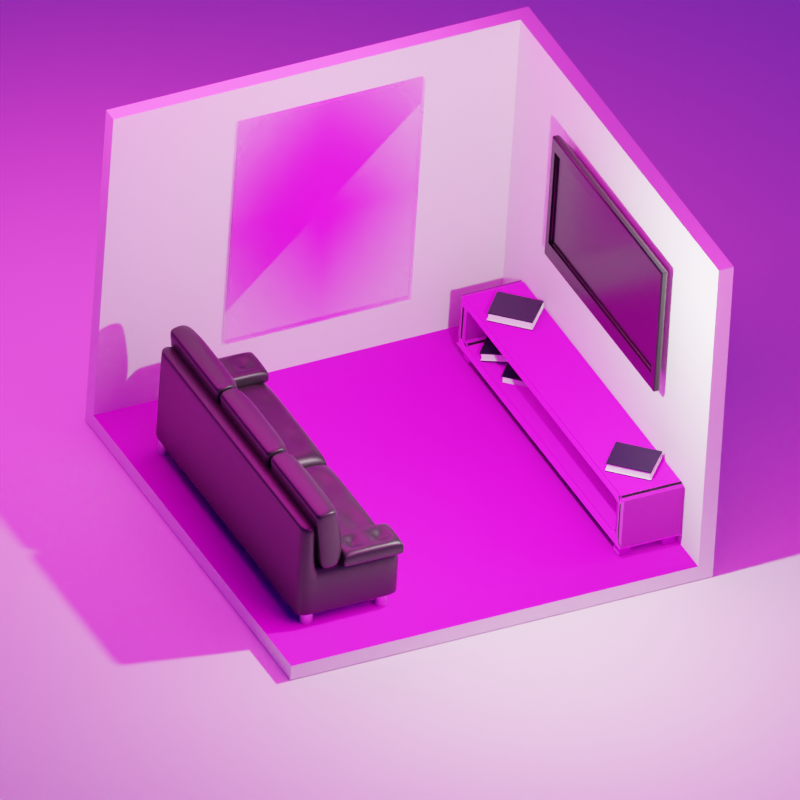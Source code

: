# Source: sofa_e_casa.blend  (saved by Blender 2.90.8; exported with 4.5.12 LTS)
import bpy
from mathutils import Matrix  # noqa: F401  (used for matrix-valued properties, if any)

bpy.ops.wm.read_factory_settings(use_empty=True)
scene = bpy.context.scene
scene.name = 'Scene'

# ---- collections
col_collection = bpy.data.collections.new('Collection'); scene.collection.children.link(col_collection)

# ---- images (referenced by path relative to the original .blend; pixels are not part of the script)
import os
ASSET_DIR = os.environ.get("B2B_ASSET_DIR", "")  # directory of the original .blend (textures are referenced by path, not embedded)
HERE = os.path.dirname(os.path.abspath(__file__))  # packed textures are extracted next to this script under _unpacked/

def load_image(name, relpath, width, height, colorspace="sRGB"):
    """Load a texture the original file referenced (path relative to the .blend, or extracted next to this script)."""
    p = next((c for c in (os.path.join(HERE, relpath), os.path.join(ASSET_DIR, relpath)) if relpath and os.path.exists(c)), "")
    if p:
        img = bpy.data.images.load(p, check_existing=True)
        img.name = name
    else:  # same state as the original file: an image datablock whose file is absent (Cycles renders it pink)
        img = bpy.data.images.new(name, width, height)
        img.source = "FILE"
        img.filepath = "//" + (relpath or name)
    img.colorspace_settings.name = colorspace
    return img
img_wood044_4k_color_jpg = load_image('Wood044_4K_Color.jpg', 'Wood044_4K_Color.jpg', 1024, 1024, 'sRGB')
img_wood044_4k_normal_jpg = load_image('Wood044_4K_Normal.jpg', 'Wood044_4K_Normal.jpg', 1024, 1024, 'Non-Color')
img_wood044_4k_roughness_jpg = load_image('Wood044_4K_Roughness.jpg', 'Wood044_4K_Roughness.jpg', 1024, 1024, 'Non-Color')
img_wood028_4k_color_jpg = load_image('Wood028_4K_Color.jpg', 'Wood028_4K_Color.jpg', 1024, 1024, 'sRGB')
img_wood028_4k_normal_jpg = load_image('Wood028_4K_Normal.jpg', 'Wood028_4K_Normal.jpg', 1024, 1024, 'Non-Color')
img_wood028_4k_roughness_jpg = load_image('Wood028_4K_Roughness.jpg', 'Wood028_4K_Roughness.jpg', 1024, 1024, 'sRGB')
img_pexels_steve_johnson_1572386_jpg = load_image('pexels-steve-johnson-1572386.jpg', 'pexels-steve-johnson-1572386.jpg', 1024, 1024, 'sRGB')

# ---- materials (node trees are filled in below, after node groups)
mat_wall_001 = bpy.data.materials.new('wall.001')
mat_floor = bpy.data.materials.new('floor')
mat_sofa = bpy.data.materials.new('sofa')
mat_metalic = bpy.data.materials.new('metalic')
mat_tv = bpy.data.materials.new('tv')
mat_ecra = bpy.data.materials.new('ecra')
mat_wood = bpy.data.materials.new('wood')
mat_pexels_steve_johnson_1572386 = bpy.data.materials.new('pexels-steve-johnson-1572386')
mat_pexels_steve_johnson_1572386.surface_render_method = 'BLENDED'
mat_pexels_steve_johnson_1572386.blend_method = 'BLEND'
mat_white = bpy.data.materials.new('white')
mat_book = bpy.data.materials.new('book')

# ---- material node trees
mat_wall_001.use_nodes = True; mat_wall_001.node_tree.nodes.clear()
_N = mat_wall_001.node_tree.nodes; _L = mat_wall_001.node_tree.links
n0 = _N.new('ShaderNodeBsdfPrincipled'); n0.name = 'Principled BSDF'; n0.location = (10, 300)
n0.distribution = 'GGX'
n0.subsurface_method = 'BURLEY'
n0.inputs[3].default_value = 1.45
n0.inputs[27].default_value = (0.0, 0.0, 0.0, 1.0)
n0.inputs[28].default_value = 1.0
n1 = _N.new('ShaderNodeOutputMaterial'); n1.name = 'Material Output'; n1.location = (300, 300)
_L.new(n0.outputs[0], n1.inputs[0])
n1.is_active_output = True
mat_floor.use_nodes = True; mat_floor.node_tree.nodes.clear()
_N = mat_floor.node_tree.nodes; _L = mat_floor.node_tree.links
n0 = _N.new('ShaderNodeOutputMaterial'); n0.name = 'Material Output'; n0.location = (700, 300)
n1 = _N.new('ShaderNodeNormalMap'); n1.name = 'Normal Map'; n1.location = (105, -316)
n2 = _N.new('ShaderNodeBsdfPrincipled'); n2.name = 'Principled BSDF'; n2.location = (410, 300)
n2.distribution = 'GGX'
n2.subsurface_method = 'BURLEY'
n2.inputs[3].default_value = 1.45
n2.inputs[27].default_value = (0.0, 0.0, 0.0, 1.0)
n2.inputs[28].default_value = 1.0
n3 = _N.new('ShaderNodeTexCoord'); n3.name = 'Texture Coordinate'; n3.location = (-1201, 377)
n4 = _N.new('ShaderNodeTexImage'); n4.name = 'Image Texture.003'; n4.location = (-348, 300)
n4.image = img_wood044_4k_color_jpg
n5 = _N.new('ShaderNodeTexImage'); n5.name = 'Image Texture'; n5.location = (-215, -331)
n5.image = img_wood044_4k_normal_jpg
n6 = _N.new('ShaderNodeInvert'); n6.name = 'Invert'; n6.location = (82, 146)
n6.inputs[0].default_value = 0.8167
n7 = _N.new('ShaderNodeTexImage'); n7.name = 'Image Texture.001'; n7.location = (-238, 87)
n7.image = img_wood044_4k_roughness_jpg
n8 = _N.new('ShaderNodeMapping'); n8.name = 'Mapping'; n8.location = (-919, 351)
n8.width = 120
_L.new(n2.outputs[0], n0.inputs[0])
_L.new(n1.outputs[0], n2.inputs[5])
_L.new(n6.outputs[0], n2.inputs[2])
_L.new(n3.outputs[2], n8.inputs[0])
_L.new(n4.outputs[0], n2.inputs[0])
_L.new(n8.outputs[0], n4.inputs[0])
_L.new(n5.outputs[0], n1.inputs[1])
_L.new(n8.outputs[0], n5.inputs[0])
_L.new(n7.outputs[0], n6.inputs[1])
_L.new(n8.outputs[0], n7.inputs[0])
n0.is_active_output = True
mat_sofa.use_nodes = True; mat_sofa.node_tree.nodes.clear()
_N = mat_sofa.node_tree.nodes; _L = mat_sofa.node_tree.links
n0 = _N.new('ShaderNodeBsdfPrincipled'); n0.name = 'Principled BSDF'; n0.location = (10, 300)
n0.distribution = 'GGX'
n0.subsurface_method = 'BURLEY'
n0.inputs[0].default_value = (0.01222, 0.01222, 0.01222, 1.0)
n0.inputs[2].default_value = 0.4
n0.inputs[3].default_value = 1.45
n0.inputs[27].default_value = (0.0, 0.0, 0.0, 1.0)
n0.inputs[28].default_value = 1.0
n1 = _N.new('ShaderNodeOutputMaterial'); n1.name = 'Material Output'; n1.location = (300, 300)
_L.new(n0.outputs[0], n1.inputs[0])
n1.is_active_output = True
mat_metalic.use_nodes = True; mat_metalic.node_tree.nodes.clear()
_N = mat_metalic.node_tree.nodes; _L = mat_metalic.node_tree.links
n0 = _N.new('ShaderNodeBsdfPrincipled'); n0.name = 'Principled BSDF'; n0.location = (10, 300)
n0.distribution = 'GGX'
n0.subsurface_method = 'BURLEY'
n0.inputs[1].default_value = 1.0
n0.inputs[3].default_value = 1.45
n0.inputs[27].default_value = (0.0, 0.0, 0.0, 1.0)
n0.inputs[28].default_value = 1.0
n1 = _N.new('ShaderNodeOutputMaterial'); n1.name = 'Material Output'; n1.location = (300, 300)
_L.new(n0.outputs[0], n1.inputs[0])
n1.is_active_output = True
mat_tv.use_nodes = True; mat_tv.node_tree.nodes.clear()
_N = mat_tv.node_tree.nodes; _L = mat_tv.node_tree.links
n0 = _N.new('ShaderNodeBsdfPrincipled'); n0.name = 'Principled BSDF'; n0.location = (10, 300)
n0.distribution = 'GGX'
n0.subsurface_method = 'BURLEY'
n0.inputs[0].default_value = (0.0, 0.0, 0.0, 1.0)
n0.inputs[2].default_value = 0.2
n0.inputs[3].default_value = 1.45
n0.inputs[27].default_value = (0.0, 0.0, 0.0, 1.0)
n0.inputs[28].default_value = 1.0
n1 = _N.new('ShaderNodeOutputMaterial'); n1.name = 'Material Output'; n1.location = (300, 300)
_L.new(n0.outputs[0], n1.inputs[0])
n1.is_active_output = True
mat_ecra.use_nodes = True; mat_ecra.node_tree.nodes.clear()
_N = mat_ecra.node_tree.nodes; _L = mat_ecra.node_tree.links
n0 = _N.new('ShaderNodeOutputMaterial'); n0.name = 'Material Output'; n0.location = (300, 300)
n1 = _N.new('ShaderNodeEmission'); n1.name = 'Emission'; n1.location = (93, 270)
n1.inputs[1].default_value = 2.5
n2 = _N.new('ShaderNodeTexImage'); n2.name = 'Image Texture'; n2.location = (-214, 96)
_L.new(n2.outputs[0], n1.inputs[0])
_L.new(n1.outputs[0], n0.inputs[0])
n0.is_active_output = True
mat_wood.use_nodes = True; mat_wood.node_tree.nodes.clear()
_N = mat_wood.node_tree.nodes; _L = mat_wood.node_tree.links
n0 = _N.new('ShaderNodeOutputMaterial'); n0.name = 'Material Output'; n0.location = (300, 300)
n1 = _N.new('ShaderNodeBsdfPrincipled'); n1.name = 'Principled BSDF'; n1.location = (10, 300)
n1.distribution = 'GGX'
n1.subsurface_method = 'BURLEY'
n1.inputs[3].default_value = 1.45
n1.inputs[27].default_value = (0.0, 0.0, 0.0, 1.0)
n1.inputs[28].default_value = 1.0
n2 = _N.new('ShaderNodeTexImage'); n2.name = 'Image Texture'; n2.location = (-815, 188)
n2.image = img_wood028_4k_color_jpg
n3 = _N.new('ShaderNodeTexImage'); n3.name = 'Image Texture.001'; n3.location = (-553, -199)
n3.image = img_wood028_4k_normal_jpg
n4 = _N.new('ShaderNodeNormalMap'); n4.name = 'Normal Map'; n4.location = (-236, -268)
n5 = _N.new('ShaderNodeTexImage'); n5.name = 'Image Texture.002'; n5.location = (-487, 1)
n5.image = img_wood028_4k_roughness_jpg
n6 = _N.new('ShaderNodeInvert'); n6.name = 'Invert'; n6.location = (-207, -28)
_L.new(n1.outputs[0], n0.inputs[0])
_L.new(n2.outputs[0], n1.inputs[0])
_L.new(n4.outputs[0], n1.inputs[5])
_L.new(n3.outputs[0], n4.inputs[1])
_L.new(n6.outputs[0], n1.inputs[2])
_L.new(n5.outputs[0], n6.inputs[1])
n0.is_active_output = True
mat_pexels_steve_johnson_1572386.use_nodes = True; mat_pexels_steve_johnson_1572386.node_tree.nodes.clear()
_N = mat_pexels_steve_johnson_1572386.node_tree.nodes; _L = mat_pexels_steve_johnson_1572386.node_tree.links
n0 = _N.new('ShaderNodeBsdfPrincipled'); n0.name = 'Principled BSDF'; n0.location = (80, 332)
n0.distribution = 'GGX'
n0.subsurface_method = 'BURLEY'
n0.inputs[3].default_value = 1.45
n0.inputs[27].default_value = (0.0, 0.0, 0.0, 1.0)
n0.inputs[28].default_value = 1.0
n1 = _N.new('ShaderNodeOutputMaterial'); n1.name = 'Material Output'; n1.location = (380, 332)
n2 = _N.new('ShaderNodeTexImage'); n2.name = 'Image Texture'; n2.location = (-419, 302)
n2.image = img_pexels_steve_johnson_1572386_jpg
n2.extension = 'CLIP'
_L.new(n2.outputs[0], n0.inputs[0])
_L.new(n2.outputs[1], n0.inputs[4])
_L.new(n0.outputs[0], n1.inputs[0])
n1.is_active_output = True
mat_white.use_nodes = True; mat_white.node_tree.nodes.clear()
_N = mat_white.node_tree.nodes; _L = mat_white.node_tree.links
n0 = _N.new('ShaderNodeBsdfPrincipled'); n0.name = 'Principled BSDF'; n0.location = (10, 300)
n0.distribution = 'GGX'
n0.subsurface_method = 'BURLEY'
n0.inputs[0].default_value = (0.001288, 0.001059, 0.01532, 1.0)
n0.inputs[3].default_value = 1.45
n0.inputs[27].default_value = (0.0, 0.0, 0.0, 1.0)
n0.inputs[28].default_value = 1.0
n1 = _N.new('ShaderNodeOutputMaterial'); n1.name = 'Material Output'; n1.location = (300, 300)
_L.new(n0.outputs[0], n1.inputs[0])
n1.is_active_output = True
mat_book.use_nodes = True; mat_book.node_tree.nodes.clear()
_N = mat_book.node_tree.nodes; _L = mat_book.node_tree.links
n0 = _N.new('ShaderNodeBsdfPrincipled'); n0.name = 'Principled BSDF'; n0.location = (10, 300)
n0.distribution = 'GGX'
n0.subsurface_method = 'BURLEY'
n0.inputs[3].default_value = 1.45
n0.inputs[27].default_value = (0.0, 0.0, 0.0, 1.0)
n0.inputs[28].default_value = 1.0
n1 = _N.new('ShaderNodeOutputMaterial'); n1.name = 'Material Output'; n1.location = (300, 300)
_L.new(n0.outputs[0], n1.inputs[0])
n1.is_active_output = True

# ---- world
world_world = bpy.data.worlds.new('World'); scene.world = world_world
world_world.use_nodes = True; world_world.node_tree.nodes.clear()
_N = world_world.node_tree.nodes; _L = world_world.node_tree.links
n0 = _N.new('ShaderNodeOutputWorld'); n0.name = 'World Output'; n0.location = (300, 300)
n1 = _N.new('ShaderNodeBackground'); n1.name = 'Background'; n1.location = (10, 300)
n1.inputs[0].default_value = (0.0, 0.008479, 0.2049, 1.0)
_L.new(n1.outputs[0], n0.inputs[0])
n0.is_active_output = True
world_world.color = (0.05088, 0.05088, 0.05088)
world_world.use_sun_shadow = False
world_world.sun_shadow_jitter_overblur = 0.0

# ---- cameras
cam_camera_002 = bpy.data.cameras.new('Camera.002')
cam_camera_002.lens = 122.0
cam_camera_002.ortho_scale = 14.12
cam_camera_001 = bpy.data.cameras.new('Camera.001')
cam_camera_001.type = 'ORTHO'
cam_camera_001.ortho_scale = 14.12

# ---- lights
light_light = bpy.data.lights.new('Light', 'POINT')
light_light.transmission_factor = 0.0
light_light.energy = 1000.0
light_light.shadow_soft_size = 0.1
light_light.shadow_maximum_resolution = 0.006
light_light.use_absolute_resolution = True
light_area = bpy.data.lights.new('Area', 'AREA')
light_area.color = (1.0, 0.03123, 0.6089)
light_area.transmission_factor = 0.0
light_area.energy = 1178.0
light_area.shadow_soft_size = 9.585
light_area.shadow_maximum_resolution = 0.006
light_area.use_absolute_resolution = True
light_area.size = 9.585
light_area.size_y = 1.0

# ---- meshes
me_plane_001 = bpy.data.meshes.new('Plane.001')
me_plane_001.from_pydata([(-4.0, -4.0, 0.0), (4.0, -4.0, 0.0), (-4.0, 4.0, 0.0), (4.0, 4.0, 0.0), (-4.0, -4.0, 6.5), (-4.0, 4.0, 6.5), (4.0, 4.0, 6.5), (-4.3, 4.3, -0.3), (-4.3, -4.0, -0.3), (4.0, -4.0, -0.3), (4.0, 4.3, -0.3), (-4.3, 4.3, 6.5), (-4.3, -4.0, 6.5), (4.0, 4.3, 6.5)], [], [(0, 2, 3, 1), (2, 5, 6, 3), (0, 4, 5, 2), (8, 9, 10, 7), (7, 10, 13, 11), (8, 7, 11, 12), (3, 6, 13, 10), (6, 5, 11, 13), (0, 1, 9, 8), (4, 0, 8, 12), (5, 4, 12, 11), (1, 3, 10, 9)])
me_plane_001.polygons.foreach_set('material_index', [1, 0, 0, 0, 0, 0, 0, 0, 0, 0, 0, 0])
_uv = me_plane_001.uv_layers.new(name='UVMap')
_uv.uv.foreach_set('vector', [0.7509, -0.4548, 0.2509, -0.4566, 0.2491, 1.543, 0.7491, 1.545, 0.0, 1.0, 0.0, 1.0, 1.0, 1.0, 1.0, 1.0, 0.0, 0.0, 0.0, 0.0, 0.0, 1.0, 0.0, 1.0, 0.0, 0.0, 1.0, 0.0, 1.0, 1.0, 0.0, 1.0, 0.0, 1.0, 1.0, 1.0, 1.0, 1.0, 0.0, 1.0, 0.0, 0.0, 0.0, 1.0, 0.0, 1.0, 0.0, 0.0, 1.0, 1.0, 1.0, 1.0, 1.0, 1.0, 1.0, 1.0, 1.0, 1.0, 0.0, 1.0, 0.0, 1.0, 1.0, 1.0, 0.0, 0.0, 1.0, 0.0, 1.0, 0.0, 0.0, 0.0, 0.0, 0.0, 0.0, 0.0, 0.0, 0.0, 0.0, 0.0, 0.0, 1.0, 0.0, 0.0, 0.0, 0.0, 0.0, 1.0, 1.0, 0.0, 1.0, 1.0, 1.0, 1.0, 1.0, 0.0])
me_plane_001.materials.append(mat_wall_001)
me_plane_001.materials.append(mat_floor)
me_plane_001.use_remesh_fix_poles = True
me_plane_001.use_remesh_preserve_attributes = False
me_plane_001.use_mirror_vertex_groups = False
me_plane_001.update()
me_plane_002 = bpy.data.meshes.new('Plane.002')
me_plane_002.from_pydata([(-2.958, -1.0, 0.2255), (2.958, -1.0, 0.2255), (-2.958, 1.0, 0.2255), (2.958, 1.0, 0.2255), (-2.958, 1.0, 0.693), (-2.958, -1.0, 0.693), (2.958, -1.0, 0.693), (2.958, 1.0, 0.693), (-2.625, -1.0, 0.2255), (2.625, -1.0, 0.2255), (2.625, 1.0, 0.2255), (-2.625, 1.0, 0.2255), (-2.625, -1.0, 0.693), (2.625, -1.0, 0.693), (2.625, 1.0, 0.693), (-2.625, 1.0, 0.693), (-2.958, 0.6892, 0.2255), (2.958, 0.6892, 0.2255), (-2.958, 0.6892, 0.693), (2.958, 0.6892, 0.693), (-2.625, 0.6892, 0.693), (2.625, 0.6892, 0.693), (-2.625, 0.6892, 0.2255), (2.625, 0.6892, 0.2255), (-2.958, 0.6892, 1.234), (-2.958, -1.0, 1.234), (2.625, -1.0, 1.234), (2.958, -1.0, 1.234), (2.958, 0.6892, 1.234), (2.958, 1.0, 1.234), (-2.625, 1.0, 1.234), (-2.958, 1.0, 1.234), (-2.625, -1.0, 1.234), (2.625, 1.0, 1.234), (-2.625, 0.6892, 1.234), (2.625, 0.6892, 1.234), (2.958, 0.6892, 2.14), (2.958, 1.0, 2.14), (-2.625, 1.0, 2.14), (-2.958, 1.0, 2.14), (2.625, 1.0, 2.14), (-2.625, 0.6892, 2.14), (2.625, 0.6892, 2.14), (-2.958, 0.6892, 2.14), (-2.382, -1.0, 0.2255), (-2.382, 1.0, 0.2255), (-2.382, -1.0, 0.693), (-2.382, 1.0, 0.693), (-2.382, 0.6892, 0.2255), (-2.382, 0.6892, 0.693), (-2.382, 1.0, 1.234), (-2.382, 0.6892, 1.234), (-2.382, 1.0, 2.14), (-2.382, 0.6892, 2.14), (2.625, -1.0, 0.2255), (2.625, -1.0, 0.693), (2.625, 0.6892, 0.2255), (2.625, 1.0, 0.2255), (2.625, 1.0, 0.693), (2.625, 0.6892, 0.693), (2.625, 1.0, 1.234), (2.625, 0.6892, 1.234), (2.625, 1.0, 2.14), (2.625, 0.6892, 2.14), (-2.958, 0.6892, 0.2255), (-2.958, 0.6892, 0.693), (-2.625, 0.6892, 0.2255), (2.625, 0.6892, 0.2255), (2.958, 0.6892, 0.2255), (2.958, 0.6892, 0.693), (-2.625, 0.6892, 0.693), (2.625, 0.6892, 0.693), (-2.958, 0.6892, 1.234), (2.958, 0.6892, 1.234), (-2.625, 0.6892, 1.234), (2.625, 0.6892, 1.234), (-2.382, 0.6892, 0.693), (-2.382, 0.6892, 0.2255), (2.625, 0.6892, 0.693), (2.625, 0.6892, 0.2255), (2.958, 1.0, 0.2712), (2.958, -1.0, 0.2712), (-2.958, -1.0, 0.2712), (-2.958, 1.0, 0.2712), (-2.625, -1.0, 0.2712), (2.625, -1.0, 0.2712), (2.625, 1.0, 0.2712), (-2.625, 1.0, 0.2712), (-2.958, 0.6892, 0.2712), (2.958, 0.6892, 0.2712), (-2.382, 1.0, 0.2712), (-2.382, -1.0, 0.2712), (2.625, 1.0, 0.2712), (2.625, -1.0, 0.2712), (2.958, 0.6892, 0.2712), (-2.958, 0.6892, 0.2712), (-2.958, -0.686, 0.2255), (-2.958, -0.686, 0.693), (-2.625, -0.686, 0.2255), (2.625, -0.686, 0.2255), (-2.958, -0.686, 1.234), (-2.382, -0.686, 0.2255), (2.625, -0.686, 0.2255), (2.958, -0.686, 0.2255), (2.958, -0.686, 0.693), (-2.625, -0.686, 0.693), (2.625, -0.686, 0.693), (2.958, -0.686, 1.234), (-2.625, -0.686, 1.234), (2.625, -0.686, 1.234), (-2.382, -0.686, 0.693), (2.625, -0.686, 0.693), (2.958, -0.686, 0.2712), (-2.958, -0.686, 0.2712), (2.958, 0.2251, 0.2255), (2.958, 0.2251, 0.693), (-2.625, 0.2251, 0.693), (2.625, 0.2251, 0.693), (2.958, 0.2251, 1.234), (-2.625, 0.2251, 1.234), (2.625, 0.2251, 1.234), (-2.382, 0.2251, 0.693), (2.625, 0.2251, 0.693), (-2.958, 0.2251, 0.2712), (-2.958, 0.2251, 0.2255), (-2.958, 0.2251, 0.693), (-2.625, 0.2251, 0.2255), (2.625, 0.2251, 0.2255), (-2.958, 0.2251, 1.234), (-2.382, 0.2251, 0.2255), (2.625, 0.2251, 0.2255), (2.958, 0.2251, 0.2712), (-2.111, 1.0, 0.2255), (-2.111, 1.0, 0.693), (-2.111, 0.6892, 0.693), (-2.111, 1.0, 1.234), (-2.111, 0.6892, 1.234), (-2.111, 1.0, 2.14), (-2.111, 0.6892, 2.14), (-2.111, -1.0, 0.2255), (-2.111, -1.0, 0.693), (-2.111, 0.6892, 0.2255), (-2.111, 0.6892, 0.2255), (-2.111, 0.6892, 0.693), (-2.111, -1.0, 0.2712), (-2.111, 1.0, 0.2712), (-2.111, -0.686, 0.693), (-2.111, -0.686, 0.2255), (-2.111, 0.2251, 0.693), (-2.111, 0.2251, 0.2255), (2.097, -1.0, 0.2255), (2.097, -1.0, 0.693), (2.097, 0.6892, 0.2255), (2.097, 0.6892, 0.2255), (2.097, 1.0, 0.2712), (2.097, -0.686, 0.2255), (2.097, 0.2251, 0.2255), (2.097, 1.0, 0.2255), (2.097, 1.0, 0.693), (2.097, 0.6892, 0.693), (2.097, 1.0, 1.234), (2.097, 0.6892, 1.234), (2.097, 1.0, 2.14), (2.097, 0.6892, 2.14), (2.097, 0.6892, 0.693), (2.097, -1.0, 0.2712), (2.097, -0.686, 0.693), (2.097, 0.2251, 0.693), (2.625, 1.0, 2.063), (-2.625, 1.0, 2.063), (2.958, 0.6892, 2.063), (2.625, 0.6892, 2.063), (-2.625, 0.6892, 2.063), (2.958, 1.0, 2.063), (-2.958, 0.6892, 2.063), (-2.958, 1.0, 2.063), (-2.382, 1.0, 2.063), (-2.382, 0.6892, 2.063), (2.625, 1.0, 2.063), (2.625, 0.6892, 2.063), (-2.111, 0.6892, 2.063), (-2.111, 1.0, 2.063), (2.097, 1.0, 2.063), (2.097, 0.6892, 2.063)], [], [(23, 10, 3, 17), (7, 14, 33, 29), (89, 80, 7, 19), (113, 82, 5, 97), (87, 83, 4, 15), (85, 81, 6, 13), (82, 84, 12, 5), (93, 85, 13, 55), (80, 86, 14, 7), (90, 87, 15, 47), (97, 5, 25, 100), (59, 21, 35, 61), (16, 2, 11, 22), (56, 57, 10, 23), (79, 56, 23, 67), (64, 16, 22, 66), (78, 71, 21, 59), (69, 19, 28, 73), (83, 88, 18, 4), (94, 89, 19, 69), (15, 4, 31, 30), (67, 23, 17, 68), (179, 171, 42, 63), (171, 170, 36, 42), (176, 169, 38, 52), (72, 74, 34, 24), (75, 73, 28, 35), (70, 20, 34, 74), (13, 6, 27, 26), (47, 15, 30, 50), (106, 13, 26, 109), (5, 12, 32, 25), (19, 7, 29, 28), (4, 18, 24, 31), (42, 36, 37, 40), (43, 41, 38, 39), (63, 42, 40, 62), (170, 173, 37, 36), (175, 174, 43, 39), (173, 168, 40, 37), (174, 172, 41, 43), (169, 175, 39, 38), (41, 53, 52, 38), (133, 47, 50, 135), (181, 176, 52, 137), (172, 177, 53, 41), (70, 76, 49, 20), (66, 22, 48, 77), (22, 11, 45, 48), (20, 49, 51, 34), (145, 90, 47, 133), (84, 91, 46, 12), (86, 92, 58, 14), (168, 178, 62, 40), (14, 58, 60, 33), (163, 63, 62, 162), (183, 179, 63, 163), (164, 78, 59, 159), (153, 152, 56, 79), (152, 157, 57, 56), (159, 59, 61, 161), (165, 93, 55, 151), (156, 153, 79, 130), (167, 122, 78, 164), (126, 66, 77, 129), (116, 121, 76, 70), (21, 71, 75, 35), (116, 70, 74, 119), (120, 118, 73, 75), (128, 119, 74, 72), (127, 67, 68, 114), (131, 94, 69, 115), (115, 69, 73, 118), (122, 117, 71, 78), (124, 64, 66, 126), (130, 79, 67, 127), (18, 65, 72, 24), (88, 95, 65, 18), (16, 64, 95, 88), (114, 68, 94, 131), (150, 54, 93, 165), (10, 57, 92, 86), (8, 44, 91, 84), (132, 45, 90, 145), (68, 17, 89, 94), (2, 16, 88, 83), (45, 11, 87, 90), (3, 10, 86, 80), (54, 9, 85, 93), (0, 8, 84, 82), (9, 1, 81, 85), (11, 2, 83, 87), (96, 0, 82, 113), (17, 3, 80, 89), (124, 96, 113, 123), (1, 103, 112, 81), (54, 102, 99, 9), (0, 96, 98, 8), (55, 13, 106, 111), (6, 104, 107, 27), (81, 112, 104, 6), (9, 99, 103, 1), (25, 32, 108, 100), (26, 27, 107, 109), (12, 105, 108, 32), (12, 46, 110, 105), (8, 98, 101, 44), (151, 55, 111, 166), (150, 155, 102, 54), (117, 106, 109, 120), (125, 97, 100, 128), (123, 113, 97, 125), (95, 123, 125, 65), (65, 125, 128, 72), (71, 117, 120, 75), (64, 124, 123, 95), (103, 114, 131, 112), (102, 130, 127, 99), (96, 124, 126, 98), (111, 106, 117, 122), (104, 115, 118, 107), (112, 131, 115, 104), (99, 127, 114, 103), (100, 108, 119, 128), (109, 107, 118, 120), (105, 116, 119, 108), (105, 110, 121, 116), (98, 126, 129, 101), (166, 111, 122, 167), (155, 156, 130, 102), (101, 129, 149, 147), (110, 146, 148, 121), (44, 101, 147, 139), (46, 140, 146, 110), (157, 132, 145, 154), (44, 139, 144, 91), (121, 148, 143, 76), (129, 77, 142, 149), (91, 144, 140, 46), (49, 134, 136, 51), (48, 45, 132, 141), (77, 48, 141, 142), (76, 143, 134, 49), (177, 180, 138, 53), (53, 138, 137, 52), (154, 145, 133, 158), (182, 181, 137, 162), (158, 133, 135, 160), (58, 158, 160, 60), (178, 182, 162, 62), (92, 154, 158, 58), (57, 157, 154, 92), (147, 149, 156, 155), (146, 166, 167, 148), (139, 147, 155, 150), (140, 151, 166, 146), (139, 150, 165, 144), (148, 167, 164, 143), (149, 142, 153, 156), (144, 165, 151, 140), (134, 159, 161, 136), (141, 132, 157, 152), (142, 141, 152, 153), (143, 164, 159, 134), (180, 183, 163, 138), (138, 163, 162, 137), (136, 161, 183, 180), (60, 160, 182, 178), (160, 135, 181, 182), (51, 136, 180, 177), (161, 61, 179, 183), (33, 60, 178, 168), (34, 51, 177, 172), (135, 50, 176, 181), (30, 31, 175, 169), (24, 34, 172, 174), (29, 33, 168, 173), (31, 24, 174, 175), (28, 29, 173, 170), (50, 30, 169, 176), (35, 28, 170, 171), (61, 35, 171, 179)])
me_plane_002.polygons.foreach_set('use_smooth', [True] * 182)
_uv = me_plane_002.uv_layers.new(name='UVMap')
_uv.uv.foreach_set('vector', [0.6667, 0.8446, 0.6667, 1.0, 1.0, 1.0, 1.0, 0.8446, 1.0, 1.0, 0.6667, 1.0, 0.6667, 1.0, 1.0, 1.0, 1.0, 0.8446, 1.0, 1.0, 1.0, 1.0, 1.0, 0.8446, 0.0, 0.157, 0.0, 0.0, 0.0, 0.0, 0.0, 0.157, 0.3333, 1.0, 0.0, 1.0, 0.0, 1.0, 0.3333, 1.0, 0.6667, 0.0, 1.0, 0.0, 1.0, 0.0, 0.6667, 0.0, 0.0, 0.0, 0.3333, 0.0, 0.3333, 0.0, 0.0, 0.0, 0.6667, 0.0, 0.6667, 0.0, 0.6667, 0.0, 0.6667, 0.0, 1.0, 1.0, 0.6667, 1.0, 0.6667, 1.0, 1.0, 1.0, 0.3488, 1.0, 0.3333, 1.0, 0.3333, 1.0, 0.3488, 1.0, 0.0, 0.157, 0.0, 0.0, 0.0, 0.0, 0.0, 0.157, 0.6667, 0.8446, 0.6667, 0.8446, 0.6667, 0.8446, 0.6667, 0.8446, 0.0, 0.8446, 0.0, 1.0, 0.3333, 1.0, 0.3333, 0.8446, 0.6667, 0.8446, 0.6667, 1.0, 0.6667, 1.0, 0.6667, 0.8446, 0.6667, 0.8446, 0.6667, 0.8446, 0.6667, 0.8446, 0.6667, 0.8446, 0.0, 0.8446, 0.0, 0.8446, 0.3333, 0.8446, 0.3333, 0.8446, 0.6667, 0.8446, 0.6667, 0.8446, 0.6667, 0.8446, 0.6667, 0.8446, 1.0, 0.8446, 1.0, 0.8446, 1.0, 0.8446, 1.0, 0.8446, 0.0, 1.0, 0.0, 0.8446, 0.0, 0.8446, 0.0, 1.0, 1.0, 0.8446, 1.0, 0.8446, 1.0, 0.8446, 1.0, 0.8446, 0.3333, 1.0, 0.0, 1.0, 0.0, 1.0, 0.3333, 1.0, 0.6667, 0.8446, 0.6667, 0.8446, 1.0, 0.8446, 1.0, 0.8446, 0.6667, 0.8446, 0.6667, 0.8446, 0.6667, 0.8446, 0.6667, 0.8446, 0.6667, 0.8446, 1.0, 0.8446, 1.0, 0.8446, 0.6667, 0.8446, 0.3488, 1.0, 0.3333, 1.0, 0.3333, 1.0, 0.3488, 1.0, 0.0, 0.8446, 0.3333, 0.8446, 0.3333, 0.8446, 0.0, 0.8446, 0.6667, 0.8446, 1.0, 0.8446, 1.0, 0.8446, 0.6667, 0.8446, 0.3333, 0.8446, 0.3333, 0.8446, 0.3333, 0.8446, 0.3333, 0.8446, 0.6667, 0.0, 1.0, 0.0, 1.0, 0.0, 0.6667, 0.0, 0.3488, 1.0, 0.3333, 1.0, 0.3333, 1.0, 0.3488, 1.0, 0.6667, 0.157, 0.6667, 0.0, 0.6667, 0.0, 0.6667, 0.157, 0.0, 0.0, 0.3333, 0.0, 0.3333, 0.0, 0.0, 0.0, 1.0, 0.8446, 1.0, 1.0, 1.0, 1.0, 1.0, 0.8446, 0.0, 1.0, 0.0, 0.8446, 0.0, 0.8446, 0.0, 1.0, 0.6667, 0.8446, 1.0, 0.8446, 1.0, 1.0, 0.6667, 1.0, 0.0, 0.8446, 0.3333, 0.8446, 0.3333, 1.0, 0.0, 1.0, 0.6667, 0.8446, 0.6667, 0.8446, 0.6667, 1.0, 0.6667, 1.0, 1.0, 0.8446, 1.0, 1.0, 1.0, 1.0, 1.0, 0.8446, 0.0, 1.0, 0.0, 0.8446, 0.0, 0.8446, 0.0, 1.0, 1.0, 1.0, 0.6667, 1.0, 0.6667, 1.0, 1.0, 1.0, 0.0, 0.8446, 0.3333, 0.8446, 0.3333, 0.8446, 0.0, 0.8446, 0.3333, 1.0, 0.0, 1.0, 0.0, 1.0, 0.3333, 1.0, 0.3333, 0.8446, 0.3488, 0.8446, 0.3488, 1.0, 0.3333, 1.0, 0.366, 1.0, 0.3488, 1.0, 0.3488, 1.0, 0.366, 1.0, 0.366, 1.0, 0.3488, 1.0, 0.3488, 1.0, 0.366, 1.0, 0.3333, 0.8446, 0.3488, 0.8446, 0.3488, 0.8446, 0.3333, 0.8446, 0.3333, 0.8446, 0.3488, 0.8446, 0.3488, 0.8446, 0.3333, 0.8446, 0.3333, 0.8446, 0.3333, 0.8446, 0.3488, 0.8446, 0.3488, 0.8446, 0.3333, 0.8446, 0.3333, 1.0, 0.3488, 1.0, 0.3488, 0.8446, 0.3333, 0.8446, 0.3488, 0.8446, 0.3488, 0.8446, 0.3333, 0.8446, 0.366, 1.0, 0.3488, 1.0, 0.3488, 1.0, 0.366, 1.0, 0.3333, 0.0, 0.3488, 0.0, 0.3488, 0.0, 0.3333, 0.0, 0.6667, 1.0, 0.6667, 1.0, 0.6667, 1.0, 0.6667, 1.0, 0.6667, 1.0, 0.6667, 1.0, 0.6667, 1.0, 0.6667, 1.0, 0.6667, 1.0, 0.6667, 1.0, 0.6667, 1.0, 0.6667, 1.0, 0.6331, 0.8446, 0.6667, 0.8446, 0.6667, 1.0, 0.6331, 1.0, 0.6331, 0.8446, 0.6667, 0.8446, 0.6667, 0.8446, 0.6331, 0.8446, 0.6331, 0.8446, 0.6667, 0.8446, 0.6667, 0.8446, 0.6331, 0.8446, 0.6331, 0.8446, 0.6331, 0.8446, 0.6667, 0.8446, 0.6667, 0.8446, 0.6331, 0.8446, 0.6331, 1.0, 0.6667, 1.0, 0.6667, 0.8446, 0.6331, 0.8446, 0.6667, 0.8446, 0.6667, 0.8446, 0.6331, 0.8446, 0.6331, 0.0, 0.6667, 0.0, 0.6667, 0.0, 0.6331, 0.0, 0.6331, 0.6125, 0.6331, 0.8446, 0.6667, 0.8446, 0.6667, 0.6125, 0.6331, 0.6125, 0.6667, 0.6125, 0.6667, 0.8446, 0.6331, 0.8446, 0.3333, 0.6125, 0.3333, 0.8446, 0.3488, 0.8446, 0.3488, 0.6125, 0.3333, 0.6125, 0.3488, 0.6125, 0.3488, 0.8446, 0.3333, 0.8446, 0.6667, 0.8446, 0.6667, 0.8446, 0.6667, 0.8446, 0.6667, 0.8446, 0.3333, 0.6125, 0.3333, 0.8446, 0.3333, 0.8446, 0.3333, 0.6125, 0.6667, 0.6125, 1.0, 0.6125, 1.0, 0.8446, 0.6667, 0.8446, 0.0, 0.6125, 0.3333, 0.6125, 0.3333, 0.8446, 0.0, 0.8446, 0.6667, 0.6125, 0.6667, 0.8446, 1.0, 0.8446, 1.0, 0.6125, 1.0, 0.6125, 1.0, 0.8446, 1.0, 0.8446, 1.0, 0.6125, 1.0, 0.6125, 1.0, 0.8446, 1.0, 0.8446, 1.0, 0.6125, 0.6667, 0.6125, 0.6667, 0.6125, 0.6667, 0.8446, 0.6667, 0.8446, 0.0, 0.6125, 0.0, 0.8446, 0.3333, 0.8446, 0.3333, 0.6125, 0.6667, 0.6125, 0.6667, 0.8446, 0.6667, 0.8446, 0.6667, 0.6125, 0.0, 0.8446, 0.0, 0.8446, 0.0, 0.8446, 0.0, 0.8446, 0.0, 0.8446, 0.0, 0.8446, 0.0, 0.8446, 0.0, 0.8446, 0.0, 0.8446, 0.0, 0.8446, 0.0, 0.8446, 0.0, 0.8446, 1.0, 0.6125, 1.0, 0.8446, 1.0, 0.8446, 1.0, 0.6125, 0.6331, 0.0, 0.6667, 0.0, 0.6667, 0.0, 0.6331, 0.0, 0.6667, 1.0, 0.6667, 1.0, 0.6667, 1.0, 0.6667, 1.0, 0.3333, 0.0, 0.3488, 0.0, 0.3488, 0.0, 0.3333, 0.0, 0.366, 1.0, 0.3488, 1.0, 0.3488, 1.0, 0.366, 1.0, 1.0, 0.8446, 1.0, 0.8446, 1.0, 0.8446, 1.0, 0.8446, 0.0, 1.0, 0.0, 0.8446, 0.0, 0.8446, 0.0, 1.0, 0.3488, 1.0, 0.3333, 1.0, 0.3333, 1.0, 0.3488, 1.0, 1.0, 1.0, 0.6667, 1.0, 0.6667, 1.0, 1.0, 1.0, 0.6667, 0.0, 0.6667, 0.0, 0.6667, 0.0, 0.6667, 0.0, 0.0, 0.0, 0.3333, 0.0, 0.3333, 0.0, 0.0, 0.0, 0.6667, 0.0, 1.0, 0.0, 1.0, 0.0, 0.6667, 0.0, 0.3333, 1.0, 0.0, 1.0, 0.0, 1.0, 0.3333, 1.0, 0.0, 0.157, 0.0, 0.0, 0.0, 0.0, 0.0, 0.157, 1.0, 0.8446, 1.0, 1.0, 1.0, 1.0, 1.0, 0.8446, 0.0, 0.6125, 0.0, 0.157, 0.0, 0.157, 0.0, 0.6125, 1.0, 0.0, 1.0, 0.157, 1.0, 0.157, 1.0, 0.0, 0.6667, 0.0, 0.6667, 0.157, 0.6667, 0.157, 0.6667, 0.0, 0.0, 0.0, 0.0, 0.157, 0.3333, 0.157, 0.3333, 0.0, 0.6667, 0.0, 0.6667, 0.0, 0.6667, 0.157, 0.6667, 0.157, 1.0, 0.0, 1.0, 0.157, 1.0, 0.157, 1.0, 0.0, 1.0, 0.0, 1.0, 0.157, 1.0, 0.157, 1.0, 0.0, 0.6667, 0.0, 0.6667, 0.157, 1.0, 0.157, 1.0, 0.0, 0.0, 0.0, 0.3333, 0.0, 0.3333, 0.157, 0.0, 0.157, 0.6667, 0.0, 1.0, 0.0, 1.0, 0.157, 0.6667, 0.157, 0.3333, 0.0, 0.3333, 0.157, 0.3333, 0.157, 0.3333, 0.0, 0.3333, 0.0, 0.3488, 0.0, 0.3488, 0.157, 0.3333, 0.157, 0.3333, 0.0, 0.3333, 0.157, 0.3488, 0.157, 0.3488, 0.0, 0.6331, 0.0, 0.6667, 0.0, 0.6667, 0.157, 0.6331, 0.157, 0.6331, 0.0, 0.6331, 0.157, 0.6667, 0.157, 0.6667, 0.0, 0.6667, 0.6125, 0.6667, 0.157, 0.6667, 0.157, 0.6667, 0.6125, 0.0, 0.6125, 0.0, 0.157, 0.0, 0.157, 0.0, 0.6125, 0.0, 0.6125, 0.0, 0.157, 0.0, 0.157, 0.0, 0.6125, 0.0, 0.8446, 0.0, 0.6125, 0.0, 0.6125, 0.0, 0.8446, 0.0, 0.8446, 0.0, 0.6125, 0.0, 0.6125, 0.0, 0.8446, 0.6667, 0.8446, 0.6667, 0.6125, 0.6667, 0.6125, 0.6667, 0.8446, 0.0, 0.8446, 0.0, 0.6125, 0.0, 0.6125, 0.0, 0.8446, 1.0, 0.157, 1.0, 0.6125, 1.0, 0.6125, 1.0, 0.157, 0.6667, 0.157, 0.6667, 0.6125, 0.6667, 0.6125, 0.6667, 0.157, 0.0, 0.157, 0.0, 0.6125, 0.3333, 0.6125, 0.3333, 0.157, 0.6667, 0.157, 0.6667, 0.157, 0.6667, 0.6125, 0.6667, 0.6125, 1.0, 0.157, 1.0, 0.6125, 1.0, 0.6125, 1.0, 0.157, 1.0, 0.157, 1.0, 0.6125, 1.0, 0.6125, 1.0, 0.157, 0.6667, 0.157, 0.6667, 0.6125, 1.0, 0.6125, 1.0, 0.157, 0.0, 0.157, 0.3333, 0.157, 0.3333, 0.6125, 0.0, 0.6125, 0.6667, 0.157, 1.0, 0.157, 1.0, 0.6125, 0.6667, 0.6125, 0.3333, 0.157, 0.3333, 0.6125, 0.3333, 0.6125, 0.3333, 0.157, 0.3333, 0.157, 0.3488, 0.157, 0.3488, 0.6125, 0.3333, 0.6125, 0.3333, 0.157, 0.3333, 0.6125, 0.3488, 0.6125, 0.3488, 0.157, 0.6331, 0.157, 0.6667, 0.157, 0.6667, 0.6125, 0.6331, 0.6125, 0.6331, 0.157, 0.6331, 0.6125, 0.6667, 0.6125, 0.6667, 0.157, 0.3488, 0.157, 0.3488, 0.6125, 0.366, 0.6125, 0.366, 0.157, 0.3488, 0.157, 0.366, 0.157, 0.366, 0.6125, 0.3488, 0.6125, 0.3488, 0.0, 0.3488, 0.157, 0.366, 0.157, 0.366, 0.0, 0.3488, 0.0, 0.366, 0.0, 0.366, 0.157, 0.3488, 0.157, 0.6331, 1.0, 0.366, 1.0, 0.366, 1.0, 0.6331, 1.0, 0.3488, 0.0, 0.366, 0.0, 0.366, 0.0, 0.3488, 0.0, 0.3488, 0.6125, 0.366, 0.6125, 0.366, 0.8446, 0.3488, 0.8446, 0.3488, 0.6125, 0.3488, 0.8446, 0.366, 0.8446, 0.366, 0.6125, 0.3488, 0.0, 0.366, 0.0, 0.366, 0.0, 0.3488, 0.0, 0.3488, 0.8446, 0.366, 0.8446, 0.366, 0.8446, 0.3488, 0.8446, 0.3488, 0.8446, 0.3488, 1.0, 0.366, 1.0, 0.366, 0.8446, 0.3488, 0.8446, 0.3488, 0.8446, 0.366, 0.8446, 0.366, 0.8446, 0.3488, 0.8446, 0.366, 0.8446, 0.366, 0.8446, 0.3488, 0.8446, 0.3488, 0.8446, 0.366, 0.8446, 0.366, 0.8446, 0.3488, 0.8446, 0.3488, 0.8446, 0.366, 0.8446, 0.366, 1.0, 0.3488, 1.0, 0.6331, 1.0, 0.366, 1.0, 0.366, 1.0, 0.6331, 1.0, 0.6331, 1.0, 0.366, 1.0, 0.366, 1.0, 0.6331, 1.0, 0.6331, 1.0, 0.366, 1.0, 0.366, 1.0, 0.6331, 1.0, 0.6667, 1.0, 0.6331, 1.0, 0.6331, 1.0, 0.6667, 1.0, 0.6667, 1.0, 0.6331, 1.0, 0.6331, 1.0, 0.6667, 1.0, 0.6667, 1.0, 0.6331, 1.0, 0.6331, 1.0, 0.6667, 1.0, 0.6667, 1.0, 0.6331, 1.0, 0.6331, 1.0, 0.6667, 1.0, 0.366, 0.157, 0.366, 0.6125, 0.6331, 0.6125, 0.6331, 0.157, 0.366, 0.157, 0.6331, 0.157, 0.6331, 0.6125, 0.366, 0.6125, 0.366, 0.0, 0.366, 0.157, 0.6331, 0.157, 0.6331, 0.0, 0.366, 0.0, 0.6331, 0.0, 0.6331, 0.157, 0.366, 0.157, 0.366, 0.0, 0.6331, 0.0, 0.6331, 0.0, 0.366, 0.0, 0.366, 0.6125, 0.6331, 0.6125, 0.6331, 0.8446, 0.366, 0.8446, 0.366, 0.6125, 0.366, 0.8446, 0.6331, 0.8446, 0.6331, 0.6125, 0.366, 0.0, 0.6331, 0.0, 0.6331, 0.0, 0.366, 0.0, 0.366, 0.8446, 0.6331, 0.8446, 0.6331, 0.8446, 0.366, 0.8446, 0.366, 0.8446, 0.366, 1.0, 0.6331, 1.0, 0.6331, 0.8446, 0.366, 0.8446, 0.366, 0.8446, 0.6331, 0.8446, 0.6331, 0.8446, 0.366, 0.8446, 0.6331, 0.8446, 0.6331, 0.8446, 0.366, 0.8446, 0.366, 0.8446, 0.6331, 0.8446, 0.6331, 0.8446, 0.366, 0.8446, 0.366, 0.8446, 0.6331, 0.8446, 0.6331, 1.0, 0.366, 1.0, 0.366, 0.8446, 0.6331, 0.8446, 0.6331, 0.8446, 0.366, 0.8446, 0.6667, 1.0, 0.6331, 1.0, 0.6331, 1.0, 0.6667, 1.0, 0.6331, 1.0, 0.366, 1.0, 0.366, 1.0, 0.6331, 1.0, 0.3488, 0.8446, 0.366, 0.8446, 0.366, 0.8446, 0.3488, 0.8446, 0.6331, 0.8446, 0.6667, 0.8446, 0.6667, 0.8446, 0.6331, 0.8446, 0.6667, 1.0, 0.6667, 1.0, 0.6667, 1.0, 0.6667, 1.0, 0.3333, 0.8446, 0.3488, 0.8446, 0.3488, 0.8446, 0.3333, 0.8446, 0.366, 1.0, 0.3488, 1.0, 0.3488, 1.0, 0.366, 1.0, 0.3333, 1.0, 0.0, 1.0, 0.0, 1.0, 0.3333, 1.0, 0.0, 0.8446, 0.3333, 0.8446, 0.3333, 0.8446, 0.0, 0.8446, 1.0, 1.0, 0.6667, 1.0, 0.6667, 1.0, 1.0, 1.0, 0.0, 1.0, 0.0, 0.8446, 0.0, 0.8446, 0.0, 1.0, 1.0, 0.8446, 1.0, 1.0, 1.0, 1.0, 1.0, 0.8446, 0.3488, 1.0, 0.3333, 1.0, 0.3333, 1.0, 0.3488, 1.0, 0.6667, 0.8446, 1.0, 0.8446, 1.0, 0.8446, 0.6667, 0.8446, 0.6667, 0.8446, 0.6667, 0.8446, 0.6667, 0.8446, 0.6667, 0.8446])
me_plane_002.materials.append(mat_sofa)
me_plane_002.materials.append(None)
me_plane_002.use_remesh_fix_poles = True
me_plane_002.use_remesh_preserve_attributes = False
me_plane_002.use_mirror_vertex_groups = False
me_plane_002.update()
me_plane_003 = bpy.data.meshes.new('Plane.003')
me_plane_003.from_pydata([(-1.259, -0.7182, 0.0), (1.259, -0.7182, 0.0), (-1.259, 0.7182, 0.0), (1.259, 0.7182, 0.0), (-1.259, 0.7182, 0.3922), (-1.259, -0.7182, 0.3922), (1.259, -0.7182, 0.3922), (1.259, 0.7182, 0.3922), (-1.114, -0.7182, 0.0), (5.96e-08, -0.7182, 0.0), (1.114, -0.7182, 0.0), (1.114, 0.7182, 0.0), (-5.96e-08, 0.7182, 0.0), (-1.114, 0.7182, 0.0), (-1.114, -0.7182, 0.3922), (5.96e-08, -0.7182, 0.3922), (1.114, -0.7182, 0.3922), (1.114, 0.7182, 0.3922), (-5.96e-08, 0.7182, 0.3922), (-1.114, 0.7182, 0.3922), (-1.259, 0.5966, 0.0), (-1.259, -2.98e-08, 0.0), (-1.259, -0.5966, 0.0), (1.259, -0.5966, 0.0), (1.259, 2.98e-08, 0.0), (1.259, 0.5966, 0.0), (-1.259, 0.5966, 0.3922), (-1.259, -2.98e-08, 0.3922), (-1.259, -0.5966, 0.3922), (1.259, -0.5966, 0.3922), (1.259, 2.98e-08, 0.3922), (1.259, 0.5966, 0.3922), (-1.114, -0.5966, 0.5863), (-1.114, 2.98e-08, 0.5863), (-1.114, 0.5966, 0.5863), (2.98e-08, -0.5966, 0.5863), (0.0, 2.98e-08, 0.5863), (-2.98e-08, 0.5966, 0.5863), (1.114, -0.5966, 0.5863), (1.114, 2.98e-08, 0.5863), (1.114, 0.5966, 0.5863), (-1.114, 0.5966, 0.0), (-1.114, -2.98e-08, 0.0), (-1.114, -0.5966, 0.0), (-2.98e-08, 0.5966, 0.0), (0.0, -2.98e-08, 0.0), (2.98e-08, -0.5966, 0.0), (1.114, 0.5966, 0.0), (1.114, -2.98e-08, 0.0), (1.114, -0.5966, 0.0), (0.48, -0.4031, 0.5043), (0.6146, -0.4031, 0.5043), (0.6146, -0.2772, 0.5043), (0.48, -0.2772, 0.5043), (0.48, 0.1935, 0.5043), (0.6146, 0.1935, 0.5043), (0.6146, 0.3194, 0.5043), (0.48, 0.3194, 0.5043), (-0.6343, -0.4031, 0.5043), (-0.4997, -0.4031, 0.5043), (-0.4997, -0.2772, 0.5043), (-0.6343, -0.2772, 0.5043), (-0.6343, 0.1935, 0.5043), (-0.4997, 0.1935, 0.5043), (-0.4997, 0.3194, 0.5043), (-0.6343, 0.3194, 0.5043)], [], [(47, 11, 3, 25), (40, 31, 7, 17), (13, 2, 4, 19), (10, 1, 6, 16), (25, 3, 7, 31), (22, 0, 5, 28), (0, 8, 14, 5), (8, 9, 15, 14), (9, 10, 16, 15), (3, 11, 17, 7), (11, 12, 18, 17), (12, 13, 19, 18), (26, 34, 19, 4), (34, 37, 18, 19), (37, 40, 17, 18), (20, 2, 13, 41), (41, 13, 12, 44), (44, 12, 11, 47), (9, 46, 49, 10), (46, 45, 48, 49), (45, 44, 47, 48), (8, 43, 46, 9), (43, 42, 45, 46), (42, 41, 44, 45), (0, 22, 43, 8), (22, 21, 42, 43), (21, 20, 41, 42), (15, 16, 38, 35), (39, 40, 56, 55), (35, 36, 60, 59), (14, 15, 35, 32), (36, 37, 64, 63), (5, 14, 32, 28), (28, 32, 33, 27), (27, 33, 34, 26), (2, 20, 26, 4), (20, 21, 27, 26), (21, 22, 28, 27), (1, 23, 29, 6), (23, 24, 30, 29), (24, 25, 31, 30), (16, 6, 29, 38), (38, 29, 30, 39), (39, 30, 31, 40), (10, 49, 23, 1), (49, 48, 24, 23), (48, 47, 25, 24), (38, 39, 52, 51), (39, 36, 53, 52), (37, 36, 54, 57), (35, 38, 51, 50), (40, 37, 57, 56), (33, 32, 58, 61), (36, 39, 55, 54), (36, 33, 61, 60), (34, 33, 62, 65), (32, 35, 59, 58), (37, 34, 65, 64), (33, 36, 63, 62), (50, 51, 52, 53), (54, 55, 56, 57), (58, 59, 60, 61), (62, 63, 64, 65), (36, 35, 50, 53)])
me_plane_003.polygons.foreach_set('use_smooth', [True] * 64)
_uv = me_plane_003.uv_layers.new(name='UVMap')
_uv.uv.foreach_set('vector', [0.75, 0.75, 0.75, 1.0, 1.0, 1.0, 1.0, 0.75, 0.75, 0.75, 1.0, 0.75, 1.0, 1.0, 0.75, 1.0, 0.25, 1.0, 0.0, 1.0, 0.0, 1.0, 0.25, 1.0, 0.75, 0.0, 1.0, 0.0, 1.0, 0.0, 0.75, 0.0, 1.0, 0.75, 1.0, 1.0, 1.0, 1.0, 1.0, 0.75, 0.0, 0.25, 0.0, 0.0, 0.0, 0.0, 0.0, 0.25, 0.0, 0.0, 0.25, 0.0, 0.25, 0.0, 0.0, 0.0, 0.25, 0.0, 0.5, 0.0, 0.5, 0.0, 0.25, 0.0, 0.5, 0.0, 0.75, 0.0, 0.75, 0.0, 0.5, 0.0, 1.0, 1.0, 0.75, 1.0, 0.75, 1.0, 1.0, 1.0, 0.75, 1.0, 0.5, 1.0, 0.5, 1.0, 0.75, 1.0, 0.5, 1.0, 0.25, 1.0, 0.25, 1.0, 0.5, 1.0, 0.0, 0.75, 0.25, 0.75, 0.25, 1.0, 0.0, 1.0, 0.25, 0.75, 0.5, 0.75, 0.5, 1.0, 0.25, 1.0, 0.5, 0.75, 0.75, 0.75, 0.75, 1.0, 0.5, 1.0, 0.0, 0.75, 0.0, 1.0, 0.25, 1.0, 0.25, 0.75, 0.25, 0.75, 0.25, 1.0, 0.5, 1.0, 0.5, 0.75, 0.5, 0.75, 0.5, 1.0, 0.75, 1.0, 0.75, 0.75, 0.5, 0.0, 0.5, 0.25, 0.75, 0.25, 0.75, 0.0, 0.5, 0.25, 0.5, 0.5, 0.75, 0.5, 0.75, 0.25, 0.5, 0.5, 0.5, 0.75, 0.75, 0.75, 0.75, 0.5, 0.25, 0.0, 0.25, 0.25, 0.5, 0.25, 0.5, 0.0, 0.25, 0.25, 0.25, 0.5, 0.5, 0.5, 0.5, 0.25, 0.25, 0.5, 0.25, 0.75, 0.5, 0.75, 0.5, 0.5, 0.0, 0.0, 0.0, 0.25, 0.25, 0.25, 0.25, 0.0, 0.0, 0.25, 0.0, 0.5, 0.25, 0.5, 0.25, 0.25, 0.0, 0.5, 0.0, 0.75, 0.25, 0.75, 0.25, 0.5, 0.5, 0.0, 0.75, 0.0, 0.75, 0.25, 0.5, 0.25, 0.75, 0.5, 0.75, 0.75, 0.6514, 0.6514, 0.6514, 0.5986, 0.5, 0.25, 0.5, 0.5, 0.4014, 0.4014, 0.4014, 0.3486, 0.25, 0.0, 0.5, 0.0, 0.5, 0.25, 0.25, 0.25, 0.5, 0.5, 0.5, 0.75, 0.4014, 0.6514, 0.4014, 0.5986, 0.0, 0.0, 0.25, 0.0, 0.25, 0.25, 0.0, 0.25, 0.0, 0.25, 0.25, 0.25, 0.25, 0.5, 0.0, 0.5, 0.0, 0.5, 0.25, 0.5, 0.25, 0.75, 0.0, 0.75, 0.0, 1.0, 0.0, 0.75, 0.0, 0.75, 0.0, 1.0, 0.0, 0.75, 0.0, 0.5, 0.0, 0.5, 0.0, 0.75, 0.0, 0.5, 0.0, 0.25, 0.0, 0.25, 0.0, 0.5, 1.0, 0.0, 1.0, 0.25, 1.0, 0.25, 1.0, 0.0, 1.0, 0.25, 1.0, 0.5, 1.0, 0.5, 1.0, 0.25, 1.0, 0.5, 1.0, 0.75, 1.0, 0.75, 1.0, 0.5, 0.75, 0.0, 1.0, 0.0, 1.0, 0.25, 0.75, 0.25, 0.75, 0.25, 1.0, 0.25, 1.0, 0.5, 0.75, 0.5, 0.75, 0.5, 1.0, 0.5, 1.0, 0.75, 0.75, 0.75, 0.75, 0.0, 0.75, 0.25, 1.0, 0.25, 1.0, 0.0, 0.75, 0.25, 0.75, 0.5, 1.0, 0.5, 1.0, 0.25, 0.75, 0.5, 0.75, 0.75, 1.0, 0.75, 1.0, 0.5, 0.75, 0.25, 0.75, 0.5, 0.6514, 0.4014, 0.6514, 0.3486, 0.75, 0.5, 0.5, 0.5, 0.5986, 0.4014, 0.6514, 0.4014, 0.5, 0.75, 0.5, 0.5, 0.5986, 0.5986, 0.5986, 0.6514, 0.5, 0.25, 0.75, 0.25, 0.6514, 0.3486, 0.5986, 0.3486, 0.75, 0.75, 0.5, 0.75, 0.5986, 0.6514, 0.6514, 0.6514, 0.25, 0.5, 0.25, 0.25, 0.3486, 0.3486, 0.3486, 0.4014, 0.5, 0.5, 0.75, 0.5, 0.6514, 0.5986, 0.5986, 0.5986, 0.5, 0.5, 0.25, 0.5, 0.3486, 0.4014, 0.4014, 0.4014, 0.25, 0.75, 0.25, 0.5, 0.3486, 0.5986, 0.3486, 0.6514, 0.25, 0.25, 0.5, 0.25, 0.4014, 0.3486, 0.3486, 0.3486, 0.5, 0.75, 0.25, 0.75, 0.3486, 0.6514, 0.4014, 0.6514, 0.25, 0.5, 0.5, 0.5, 0.4014, 0.5986, 0.3486, 0.5986, 0.5986, 0.3486, 0.6514, 0.3486, 0.6514, 0.4014, 0.5986, 0.4014, 0.5986, 0.5986, 0.6514, 0.5986, 0.6514, 0.6514, 0.5986, 0.6514, 0.3486, 0.3486, 0.4014, 0.3486, 0.4014, 0.4014, 0.3486, 0.4014, 0.3486, 0.5986, 0.4014, 0.5986, 0.4014, 0.6514, 0.3486, 0.6514, 0.5, 0.5, 0.5, 0.25, 0.5986, 0.3486, 0.5986, 0.4014])
me_plane_003.materials.append(mat_sofa)
me_plane_003.use_remesh_fix_poles = True
me_plane_003.use_remesh_preserve_attributes = False
me_plane_003.use_mirror_vertex_groups = False
me_plane_003.update()
me_plane_004 = bpy.data.meshes.new('Plane.004')
me_plane_004.from_pydata([(-1.322, -0.8279, 0.0), (1.322, -0.8279, 0.0), (-1.322, 0.8279, 0.0), (1.322, 0.8279, 0.0), (-1.322, 0.8279, 0.4592), (-1.322, -0.8279, 0.4592), (1.322, -0.8279, 0.4592), (1.322, 0.8279, 0.4592), (-1.322, 0.6533, 0.0), (-1.322, -0.6533, 0.0), (1.322, -0.6533, 0.0), (1.322, 0.6533, 0.0), (-1.322, 0.6533, 0.4592), (-1.322, -0.6533, 0.4592), (1.322, -0.6533, 0.4592), (1.322, 0.6533, 0.4592), (-1.194, -0.8279, 0.0), (0.0, -0.8279, 0.0), (1.194, -0.8279, 0.0), (1.194, 0.8279, 0.0), (0.0, 0.8279, 0.0), (-1.194, 0.8279, 0.0), (-1.194, -0.8279, 0.4592), (0.0, -0.8279, 0.4592), (1.194, -0.8279, 0.4592), (1.194, 0.8279, 0.4592), (0.0, 0.8279, 0.4592), (-1.194, 0.8279, 0.4592), (1.194, -0.6533, 0.7192), (0.0, -0.6533, 0.7192), (-1.194, -0.6533, 0.7192), (1.194, 0.6533, 0.7192), (0.0, 0.6533, 0.7192), (-1.194, 0.6533, 0.7192), (-1.194, -0.6533, 0.0), (0.0, -0.6533, 0.0), (1.194, -0.6533, 0.0), (-1.194, 0.6533, 0.0), (0.0, 0.6533, 0.0), (1.194, 0.6533, 0.0), (-0.6801, -0.09092, 0.4249), (-0.5139, -0.09092, 0.4249), (-0.5139, 0.09092, 0.4249), (-0.6801, 0.09092, 0.4249), (0.5139, -0.09092, 0.4249), (0.6801, -0.09092, 0.4249), (0.6801, 0.09092, 0.4249), (0.5139, 0.09092, 0.4249)], [], [(39, 19, 3, 11), (31, 15, 7, 25), (21, 2, 4, 27), (18, 1, 6, 24), (11, 3, 7, 15), (9, 0, 5, 13), (2, 8, 12, 4), (8, 9, 13, 12), (1, 10, 14, 6), (10, 11, 15, 14), (24, 6, 14, 28), (28, 14, 15, 31), (18, 36, 10, 1), (36, 39, 11, 10), (9, 8, 37, 34), (34, 37, 38, 35), (35, 38, 39, 36), (0, 9, 34, 16), (16, 34, 35, 17), (17, 35, 36, 18), (13, 30, 33, 12), (28, 31, 46, 45), (5, 22, 30, 13), (22, 23, 29, 30), (23, 24, 28, 29), (0, 16, 22, 5), (16, 17, 23, 22), (17, 18, 24, 23), (3, 19, 25, 7), (19, 20, 26, 25), (20, 21, 27, 26), (12, 33, 27, 4), (33, 32, 26, 27), (32, 31, 25, 26), (8, 2, 21, 37), (37, 21, 20, 38), (38, 20, 19, 39), (29, 32, 42, 41), (32, 33, 43, 42), (32, 29, 44, 47), (30, 29, 41, 40), (31, 32, 47, 46), (29, 28, 45, 44), (40, 41, 42, 43), (44, 45, 46, 47), (33, 30, 40, 43)])
me_plane_004.polygons.foreach_set('use_smooth', [True] * 46)
_uv = me_plane_004.uv_layers.new(name='UVMap')
_uv.uv.foreach_set('vector', [0.75, 0.8946, 0.75, 1.0, 1.0, 1.0, 1.0, 0.8946, 0.75, 0.8946, 1.0, 0.8946, 1.0, 1.0, 0.75, 1.0, 0.25, 1.0, 0.0, 1.0, 0.0, 1.0, 0.25, 1.0, 0.75, 0.0, 1.0, 0.0, 1.0, 0.0, 0.75, 0.0, 1.0, 0.8946, 1.0, 1.0, 1.0, 1.0, 1.0, 0.8946, 0.0, 0.1054, 0.0, 0.0, 0.0, 0.0, 0.0, 0.1054, 0.0, 1.0, 0.0, 0.8946, 0.0, 0.8946, 0.0, 1.0, 0.0, 0.8946, 0.0, 0.1054, 0.0, 0.1054, 0.0, 0.8946, 1.0, 0.0, 1.0, 0.1054, 1.0, 0.1054, 1.0, 0.0, 1.0, 0.1054, 1.0, 0.8946, 1.0, 0.8946, 1.0, 0.1054, 0.75, 0.0, 1.0, 0.0, 1.0, 0.1054, 0.75, 0.1054, 0.75, 0.1054, 1.0, 0.1054, 1.0, 0.8946, 0.75, 0.8946, 0.75, 0.0, 0.75, 0.1054, 1.0, 0.1054, 1.0, 0.0, 0.75, 0.1054, 0.75, 0.8946, 1.0, 0.8946, 1.0, 0.1054, 0.0, 0.1054, 0.0, 0.8946, 0.25, 0.8946, 0.25, 0.1054, 0.25, 0.1054, 0.25, 0.8946, 0.5, 0.8946, 0.5, 0.1054, 0.5, 0.1054, 0.5, 0.8946, 0.75, 0.8946, 0.75, 0.1054, 0.0, 0.0, 0.0, 0.1054, 0.25, 0.1054, 0.25, 0.0, 0.25, 0.0, 0.25, 0.1054, 0.5, 0.1054, 0.5, 0.0, 0.5, 0.0, 0.5, 0.1054, 0.75, 0.1054, 0.75, 0.0, 0.0, 0.1054, 0.25, 0.1054, 0.25, 0.8946, 0.0, 0.8946, 0.75, 0.1054, 0.75, 0.8946, 0.6424, 0.5549, 0.6424, 0.4451, 0.0, 0.0, 0.25, 0.0, 0.25, 0.1054, 0.0, 0.1054, 0.25, 0.0, 0.5, 0.0, 0.5, 0.1054, 0.25, 0.1054, 0.5, 0.0, 0.75, 0.0, 0.75, 0.1054, 0.5, 0.1054, 0.0, 0.0, 0.25, 0.0, 0.25, 0.0, 0.0, 0.0, 0.25, 0.0, 0.5, 0.0, 0.5, 0.0, 0.25, 0.0, 0.5, 0.0, 0.75, 0.0, 0.75, 0.0, 0.5, 0.0, 1.0, 1.0, 0.75, 1.0, 0.75, 1.0, 1.0, 1.0, 0.75, 1.0, 0.5, 1.0, 0.5, 1.0, 0.75, 1.0, 0.5, 1.0, 0.25, 1.0, 0.25, 1.0, 0.5, 1.0, 0.0, 0.8946, 0.25, 0.8946, 0.25, 1.0, 0.0, 1.0, 0.25, 0.8946, 0.5, 0.8946, 0.5, 1.0, 0.25, 1.0, 0.5, 0.8946, 0.75, 0.8946, 0.75, 1.0, 0.5, 1.0, 0.0, 0.8946, 0.0, 1.0, 0.25, 1.0, 0.25, 0.8946, 0.25, 0.8946, 0.25, 1.0, 0.5, 1.0, 0.5, 0.8946, 0.5, 0.8946, 0.5, 1.0, 0.75, 1.0, 0.75, 0.8946, 0.5, 0.1054, 0.5, 0.8946, 0.3924, 0.5549, 0.3924, 0.4451, 0.5, 0.8946, 0.25, 0.8946, 0.3576, 0.5549, 0.3924, 0.5549, 0.5, 0.8946, 0.5, 0.1054, 0.6076, 0.4451, 0.6076, 0.5549, 0.25, 0.1054, 0.5, 0.1054, 0.3924, 0.4451, 0.3576, 0.4451, 0.75, 0.8946, 0.5, 0.8946, 0.6076, 0.5549, 0.6424, 0.5549, 0.5, 0.1054, 0.75, 0.1054, 0.6424, 0.4451, 0.6076, 0.4451, 0.3576, 0.4451, 0.3924, 0.4451, 0.3924, 0.5549, 0.3576, 0.5549, 0.6076, 0.4451, 0.6424, 0.4451, 0.6424, 0.5549, 0.6076, 0.5549, 0.25, 0.8946, 0.25, 0.1054, 0.3576, 0.4451, 0.3576, 0.5549])
me_plane_004.materials.append(mat_sofa)
me_plane_004.use_remesh_fix_poles = True
me_plane_004.use_remesh_preserve_attributes = False
me_plane_004.use_mirror_vertex_groups = False
me_plane_004.update()
me_circle_002 = bpy.data.meshes.new('Circle.002')
me_circle_002.from_pydata([(3.071, -3.607, 0.2934), (3.064, -3.583, 0.3184), (3.07, -3.604, 0.3059), (3.067, -3.595, 0.3151), (3.041, -3.586, 0.3184), (3.041, -3.611, 0.2934), (3.041, -3.598, 0.3151), (3.041, -3.608, 0.3059), (3.098, -3.596, 0.2934), (3.086, -3.574, 0.3184), (3.097, -3.593, 0.3059), (3.092, -3.585, 0.3151), (3.122, -3.578, 0.2934), (3.104, -3.56, 0.3184), (3.12, -3.575, 0.3059), (3.113, -3.569, 0.3151), (3.14, -3.554, 0.2934), (3.118, -3.541, 0.3184), (3.137, -3.552, 0.3059), (3.129, -3.547, 0.3151), (3.152, -3.526, 0.2934), (3.127, -3.52, 0.3184), (3.148, -3.525, 0.3059), (3.139, -3.523, 0.3151), (3.156, -3.497, 0.2934), (3.13, -3.497, 0.3184), (3.152, -3.497, 0.3059), (3.143, -3.497, 0.3151), (3.152, -3.467, 0.2934), (3.127, -3.474, 0.3184), (3.148, -3.468, 0.3059), (3.139, -3.47, 0.3151), (3.14, -3.439, 0.2934), (3.118, -3.452, 0.3184), (3.137, -3.441, 0.3059), (3.129, -3.446, 0.3151), (3.122, -3.416, 0.2934), (3.104, -3.434, 0.3184), (3.12, -3.418, 0.3059), (3.113, -3.425, 0.3151), (3.098, -3.397, 0.2934), (3.086, -3.419, 0.3184), (3.097, -3.4, 0.3059), (3.092, -3.408, 0.3151), (3.071, -3.386, 0.2934), (3.064, -3.41, 0.3184), (3.07, -3.389, 0.3059), (3.067, -3.398, 0.3151), (3.041, -3.382, 0.2934), (3.041, -3.407, 0.3184), (3.041, -3.386, 0.3059), (3.041, -3.395, 0.3151), (3.012, -3.386, 0.2934), (3.018, -3.41, 0.3184), (3.012, -3.389, 0.3059), (3.015, -3.398, 0.3151), (2.984, -3.397, 0.2934), (2.997, -3.419, 0.3184), (2.986, -3.4, 0.3059), (2.99, -3.408, 0.3151), (2.96, -3.416, 0.2934), (2.978, -3.434, 0.3184), (2.963, -3.418, 0.3059), (2.969, -3.425, 0.3151), (2.942, -3.439, 0.2934), (2.964, -3.452, 0.3184), (2.945, -3.441, 0.3059), (2.953, -3.446, 0.3151), (2.931, -3.467, 0.2934), (2.955, -3.474, 0.3184), (2.934, -3.468, 0.3059), (2.943, -3.47, 0.3151), (2.927, -3.497, 0.2934), (2.952, -3.497, 0.3184), (2.93, -3.497, 0.3059), (2.939, -3.497, 0.3151), (2.931, -3.526, 0.2934), (2.955, -3.52, 0.3184), (2.934, -3.525, 0.3059), (2.943, -3.523, 0.3151), (2.942, -3.554, 0.2934), (2.964, -3.541, 0.3184), (2.945, -3.552, 0.3059), (2.953, -3.547, 0.3151), (2.96, -3.578, 0.2934), (2.978, -3.56, 0.3184), (2.963, -3.575, 0.3059), (2.969, -3.569, 0.3151), (2.984, -3.596, 0.2934), (2.997, -3.574, 0.3184), (2.986, -3.593, 0.3059), (2.99, -3.585, 0.3151), (3.012, -3.607, 0.2934), (3.018, -3.583, 0.3184), (3.012, -3.604, 0.3059), (3.015, -3.595, 0.3151), (3.041, -3.611, 0.01387), (3.041, -3.597, 0.0), (3.041, -3.607, 0.004062), (3.067, -3.594, 0.0), (3.071, -3.607, 0.01387), (3.07, -3.603, 0.004062), (3.091, -3.584, 0.0), (3.098, -3.596, 0.01387), (3.096, -3.592, 0.004062), (3.112, -3.568, 0.0), (3.122, -3.578, 0.01387), (3.119, -3.575, 0.004062), (3.128, -3.547, 0.0), (3.14, -3.554, 0.01387), (3.137, -3.552, 0.004062), (3.138, -3.523, 0.0), (3.152, -3.526, 0.01387), (3.148, -3.525, 0.004062), (3.142, -3.497, 0.0), (3.156, -3.497, 0.01387), (3.151, -3.497, 0.004062), (3.138, -3.471, 0.0), (3.152, -3.467, 0.01387), (3.148, -3.468, 0.004062), (3.128, -3.446, 0.0), (3.14, -3.439, 0.01387), (3.137, -3.441, 0.004062), (3.112, -3.426, 0.0), (3.122, -3.416, 0.01387), (3.119, -3.419, 0.004062), (3.091, -3.41, 0.0), (3.098, -3.397, 0.01387), (3.096, -3.401, 0.004062), (3.067, -3.4, 0.0), (3.071, -3.386, 0.01387), (3.07, -3.39, 0.004062), (3.041, -3.396, 0.0), (3.041, -3.382, 0.01387), (3.041, -3.386, 0.004062), (3.015, -3.4, 0.0), (3.012, -3.386, 0.01387), (3.013, -3.39, 0.004062), (2.991, -3.41, 0.0), (2.984, -3.397, 0.01387), (2.986, -3.401, 0.004062), (2.97, -3.426, 0.0), (2.96, -3.416, 0.01387), (2.963, -3.419, 0.004062), (2.954, -3.446, 0.0), (2.942, -3.439, 0.01387), (2.946, -3.441, 0.004062), (2.944, -3.471, 0.0), (2.931, -3.467, 0.01387), (2.935, -3.468, 0.004062), (2.941, -3.497, 0.0), (2.927, -3.497, 0.01387), (2.931, -3.497, 0.004062), (2.944, -3.523, 0.0), (2.931, -3.526, 0.01387), (2.935, -3.525, 0.004062), (2.954, -3.547, 0.0), (2.942, -3.554, 0.01387), (2.946, -3.552, 0.004062), (2.97, -3.568, 0.0), (2.96, -3.578, 0.01387), (2.963, -3.575, 0.004062), (2.991, -3.584, 0.0), (2.984, -3.596, 0.01387), (2.986, -3.592, 0.004062), (3.015, -3.594, 0.0), (3.012, -3.607, 0.01387), (3.013, -3.603, 0.004062)], [], [(166, 96, 5, 92), (103, 106, 12, 8), (106, 109, 16, 12), (100, 103, 8, 0), (151, 154, 76, 72), (130, 133, 48, 44), (109, 112, 20, 16), (154, 157, 80, 76), (133, 136, 52, 48), (112, 115, 24, 20), (157, 160, 84, 80), (136, 139, 56, 52), (115, 118, 28, 24), (160, 163, 88, 84), (139, 142, 60, 56), (118, 121, 32, 28), (163, 166, 92, 88), (142, 145, 64, 60), (121, 124, 36, 32), (145, 148, 68, 64), (124, 127, 40, 36), (1, 9, 13, 17, 21, 25, 29, 33, 37, 41, 45, 49, 53, 57, 61, 65, 69, 73, 77, 81, 85, 89, 93, 4), (148, 151, 72, 68), (127, 130, 44, 40), (1, 4, 6, 3), (3, 6, 7, 2), (2, 7, 5, 0), (9, 1, 3, 11), (11, 3, 2, 10), (10, 2, 0, 8), (13, 9, 11, 15), (15, 11, 10, 14), (14, 10, 8, 12), (17, 13, 15, 19), (19, 15, 14, 18), (18, 14, 12, 16), (21, 17, 19, 23), (23, 19, 18, 22), (22, 18, 16, 20), (25, 21, 23, 27), (27, 23, 22, 26), (26, 22, 20, 24), (29, 25, 27, 31), (31, 27, 26, 30), (30, 26, 24, 28), (33, 29, 31, 35), (35, 31, 30, 34), (34, 30, 28, 32), (37, 33, 35, 39), (39, 35, 34, 38), (38, 34, 32, 36), (41, 37, 39, 43), (43, 39, 38, 42), (42, 38, 36, 40), (45, 41, 43, 47), (47, 43, 42, 46), (46, 42, 40, 44), (49, 45, 47, 51), (51, 47, 46, 50), (50, 46, 44, 48), (53, 49, 51, 55), (55, 51, 50, 54), (54, 50, 48, 52), (57, 53, 55, 59), (59, 55, 54, 58), (58, 54, 52, 56), (61, 57, 59, 63), (63, 59, 58, 62), (62, 58, 56, 60), (65, 61, 63, 67), (67, 63, 62, 66), (66, 62, 60, 64), (69, 65, 67, 71), (71, 67, 66, 70), (70, 66, 64, 68), (73, 69, 71, 75), (75, 71, 70, 74), (74, 70, 68, 72), (77, 73, 75, 79), (79, 75, 74, 78), (78, 74, 72, 76), (81, 77, 79, 83), (83, 79, 78, 82), (82, 78, 76, 80), (85, 81, 83, 87), (87, 83, 82, 86), (86, 82, 80, 84), (89, 85, 87, 91), (91, 87, 86, 90), (90, 86, 84, 88), (93, 89, 91, 95), (95, 91, 90, 94), (94, 90, 88, 92), (4, 93, 95, 6), (6, 95, 94, 7), (7, 94, 92, 5), (99, 97, 165, 162, 159, 156, 153, 150, 147, 144, 141, 138, 135, 132, 129, 126, 123, 120, 117, 114, 111, 108, 105, 102), (100, 96, 98, 101), (101, 98, 97, 99), (103, 100, 101, 104), (104, 101, 99, 102), (106, 103, 104, 107), (107, 104, 102, 105), (109, 106, 107, 110), (110, 107, 105, 108), (112, 109, 110, 113), (113, 110, 108, 111), (115, 112, 113, 116), (116, 113, 111, 114), (118, 115, 116, 119), (119, 116, 114, 117), (121, 118, 119, 122), (122, 119, 117, 120), (124, 121, 122, 125), (125, 122, 120, 123), (127, 124, 125, 128), (128, 125, 123, 126), (130, 127, 128, 131), (131, 128, 126, 129), (133, 130, 131, 134), (134, 131, 129, 132), (136, 133, 134, 137), (137, 134, 132, 135), (139, 136, 137, 140), (140, 137, 135, 138), (142, 139, 140, 143), (143, 140, 138, 141), (145, 142, 143, 146), (146, 143, 141, 144), (148, 145, 146, 149), (149, 146, 144, 147), (151, 148, 149, 152), (152, 149, 147, 150), (154, 151, 152, 155), (155, 152, 150, 153), (157, 154, 155, 158), (158, 155, 153, 156), (160, 157, 158, 161), (161, 158, 156, 159), (163, 160, 161, 164), (164, 161, 159, 162), (166, 163, 164, 167), (167, 164, 162, 165), (96, 166, 167, 98), (98, 167, 165, 97), (96, 100, 0, 5)])
me_circle_002.polygons.foreach_set('use_smooth', [True] * 146)
_uv = me_circle_002.uv_layers.new(name='UVMap')
_uv.uv.foreach_set('vector', [0.0, 0.0, 0.0, 0.0, 0.0, 0.0, 0.0, 0.0, 0.0, 0.0, 0.0, 0.0, 0.0, 0.0, 0.0, 0.0, 0.0, 0.0, 0.0, 0.0, 0.0, 0.0, 0.0, 0.0, 0.0, 0.0, 0.0, 0.0, 0.0, 0.0, 0.0, 0.0, 0.0, 0.0, 0.0, 0.0, 0.0, 0.0, 0.0, 0.0, 0.0, 0.0, 0.0, 0.0, 0.0, 0.0, 0.0, 0.0, 0.0, 0.0, 0.0, 0.0, 0.0, 0.0, 0.0, 0.0, 0.0, 0.0, 0.0, 0.0, 0.0, 0.0, 0.0, 0.0, 0.0, 0.0, 0.0, 0.0, 0.0, 0.0, 0.0, 0.0, 0.0, 0.0, 0.0, 0.0, 0.0, 0.0, 0.0, 0.0, 0.0, 0.0, 0.0, 0.0, 0.0, 0.0, 0.0, 0.0, 0.0, 0.0, 0.0, 0.0, 0.0, 0.0, 0.0, 0.0, 0.0, 0.0, 0.0, 0.0, 0.0, 0.0, 0.0, 0.0, 0.0, 0.0, 0.0, 0.0, 0.0, 0.0, 0.0, 0.0, 0.0, 0.0, 0.0, 0.0, 0.0, 0.0, 0.0, 0.0, 0.0, 0.0, 0.0, 0.0, 0.0, 0.0, 0.0, 0.0, 0.0, 0.0, 0.0, 0.0, 0.0, 0.0, 0.0, 0.0, 0.0, 0.0, 0.0, 0.0, 0.0, 0.0, 0.0, 0.0, 0.0, 0.0, 0.0, 0.0, 0.0, 0.0, 0.0, 0.0, 0.0, 0.0, 0.0, 0.0, 0.0, 0.0, 0.0, 0.0, 0.0, 0.0, 0.0, 0.0, 0.0, 0.0, 0.0, 0.0, 0.0, 0.0, 0.0, 0.0, 0.0, 0.0, 0.0, 0.0, 0.0, 0.0, 0.0, 0.0, 0.0, 0.0, 0.0, 0.0, 0.0, 0.0, 0.0, 0.0, 0.0, 0.0, 0.0, 0.0, 0.0, 0.0, 0.0, 0.0, 0.0, 0.0, 0.0, 0.0, 0.0, 0.0, 0.0, 0.0, 0.0, 0.0, 0.0, 0.0, 0.0, 0.0, 0.0, 0.0, 0.0, 0.0, 0.0, 0.0, 0.0, 0.0, 0.0, 0.0, 0.0, 0.0, 0.0, 0.0, 0.0, 0.0, 0.0, 0.0, 0.0, 0.0, 0.0, 0.0, 0.0, 0.0, 0.0, 0.0, 0.0, 0.0, 0.0, 0.0, 0.0, 0.0, 0.0, 0.0, 0.0, 0.0, 0.0, 0.0, 0.0, 0.0, 0.0, 0.0, 0.0, 0.0, 0.0, 0.0, 0.0, 0.0, 0.0, 0.0, 0.0, 0.0, 0.0, 0.0, 0.0, 0.0, 0.0, 0.0, 0.0, 0.0, 0.0, 0.0, 0.0, 0.0, 0.0, 0.0, 0.0, 0.0, 0.0, 0.0, 0.0, 0.0, 0.0, 0.0, 0.0, 0.0, 0.0, 0.0, 0.0, 0.0, 0.0, 0.0, 0.0, 0.0, 0.0, 0.0, 0.0, 0.0, 0.0, 0.0, 0.0, 0.0, 0.0, 0.0, 0.0, 0.0, 0.0, 0.0, 0.0, 0.0, 0.0, 0.0, 0.0, 0.0, 0.0, 0.0, 0.0, 0.0, 0.0, 0.0, 0.0, 0.0, 0.0, 0.0, 0.0, 0.0, 0.0, 0.0, 0.0, 0.0, 0.0, 0.0, 0.0, 0.0, 0.0, 0.0, 0.0, 0.0, 0.0, 0.0, 0.0, 0.0, 0.0, 0.0, 0.0, 0.0, 0.0, 0.0, 0.0, 0.0, 0.0, 0.0, 0.0, 0.0, 0.0, 0.0, 0.0, 0.0, 0.0, 0.0, 0.0, 0.0, 0.0, 0.0, 0.0, 0.0, 0.0, 0.0, 0.0, 0.0, 0.0, 0.0, 0.0, 0.0, 0.0, 0.0, 0.0, 0.0, 0.0, 0.0, 0.0, 0.0, 0.0, 0.0, 0.0, 0.0, 0.0, 0.0, 0.0, 0.0, 0.0, 0.0, 0.0, 0.0, 0.0, 0.0, 0.0, 0.0, 0.0, 0.0, 0.0, 0.0, 0.0, 0.0, 0.0, 0.0, 0.0, 0.0, 0.0, 0.0, 0.0, 0.0, 0.0, 0.0, 0.0, 0.0, 0.0, 0.0, 0.0, 0.0, 0.0, 0.0, 0.0, 0.0, 0.0, 0.0, 0.0, 0.0, 0.0, 0.0, 0.0, 0.0, 0.0, 0.0, 0.0, 0.0, 0.0, 0.0, 0.0, 0.0, 0.0, 0.0, 0.0, 0.0, 0.0, 0.0, 0.0, 0.0, 0.0, 0.0, 0.0, 0.0, 0.0, 0.0, 0.0, 0.0, 0.0, 0.0, 0.0, 0.0, 0.0, 0.0, 0.0, 0.0, 0.0, 0.0, 0.0, 0.0, 0.0, 0.0, 0.0, 0.0, 0.0, 0.0, 0.0, 0.0, 0.0, 0.0, 0.0, 0.0, 0.0, 0.0, 0.0, 0.0, 0.0, 0.0, 0.0, 0.0, 0.0, 0.0, 0.0, 0.0, 0.0, 0.0, 0.0, 0.0, 0.0, 0.0, 0.0, 0.0, 0.0, 0.0, 0.0, 0.0, 0.0, 0.0, 0.0, 0.0, 0.0, 0.0, 0.0, 0.0, 0.0, 0.0, 0.0, 0.0, 0.0, 0.0, 0.0, 0.0, 0.0, 0.0, 0.0, 0.0, 0.0, 0.0, 0.0, 0.0, 0.0, 0.0, 0.0, 0.0, 0.0, 0.0, 0.0, 0.0, 0.0, 0.0, 0.0, 0.0, 0.0, 0.0, 0.0, 0.0, 0.0, 0.0, 0.0, 0.0, 0.0, 0.0, 0.0, 0.0, 0.0, 0.0, 0.0, 0.0, 0.0, 0.0, 0.0, 0.0, 0.0, 0.0, 0.0, 0.0, 0.0, 0.0, 0.0, 0.0, 0.0, 0.0, 0.0, 0.0, 0.0, 0.0, 0.0, 0.0, 0.0, 0.0, 0.0, 0.0, 0.0, 0.0, 0.0, 0.0, 0.0, 0.0, 0.0, 0.0, 0.0, 0.0, 0.0, 0.0, 0.0, 0.0, 0.0, 0.0, 0.0, 0.0, 0.0, 0.0, 0.0, 0.0, 0.0, 0.0, 0.0, 0.0, 0.0, 0.0, 0.0, 0.0, 0.0, 0.0, 0.0, 0.0, 0.0, 0.0, 0.0, 0.0, 0.0, 0.0, 0.0, 0.0, 0.0, 0.0, 0.0, 0.0, 0.0, 0.0, 0.0, 0.0, 0.0, 0.0, 0.0, 0.0, 0.0, 0.0, 0.0, 0.0, 0.0, 0.0, 0.0, 0.0, 0.0, 0.0, 0.0, 0.0, 0.0, 0.0, 0.0, 0.0, 0.0, 0.0, 0.0, 0.0, 0.0, 0.0, 0.0, 0.0, 0.0, 0.0, 0.0, 0.0, 0.0, 0.0, 0.0, 0.0, 0.0, 0.0, 0.0, 0.0, 0.0, 0.0, 0.0, 0.0, 0.0, 0.0, 0.0, 0.0, 0.0, 0.0, 0.0, 0.0, 0.0, 0.0, 0.0, 0.0, 0.0, 0.0, 0.0, 0.0, 0.0, 0.0, 0.0, 0.0, 0.0, 0.0, 0.0, 0.0, 0.0, 0.0, 0.0, 0.0, 0.0, 0.0, 0.0, 0.0, 0.0, 0.0, 0.0, 0.0, 0.0, 0.0, 0.0, 0.0, 0.0, 0.0, 0.0, 0.0, 0.0, 0.0, 0.0, 0.0, 0.0, 0.0, 0.0, 0.0, 0.0, 0.0, 0.0, 0.0, 0.0, 0.0, 0.0, 0.0, 0.0, 0.0, 0.0, 0.0, 0.0, 0.0, 0.0, 0.0, 0.0, 0.0, 0.0, 0.0, 0.0, 0.0, 0.0, 0.0, 0.0, 0.0, 0.0, 0.0, 0.0, 0.0, 0.0, 0.0, 0.0, 0.0, 0.0, 0.0, 0.0, 0.0, 0.0, 0.0, 0.0, 0.0, 0.0, 0.0, 0.0, 0.0, 0.0, 0.0, 0.0, 0.0, 0.0, 0.0, 0.0, 0.0, 0.0, 0.0, 0.0, 0.0, 0.0, 0.0, 0.0, 0.0, 0.0, 0.0, 0.0, 0.0, 0.0, 0.0, 0.0, 0.0, 0.0, 0.0, 0.0, 0.0, 0.0, 0.0, 0.0, 0.0, 0.0, 0.0, 0.0, 0.0, 0.0, 0.0, 0.0, 0.0, 0.0, 0.0, 0.0, 0.0, 0.0, 0.0, 0.0, 0.0, 0.0, 0.0, 0.0, 0.0, 0.0, 0.0, 0.0, 0.0, 0.0, 0.0, 0.0, 0.0, 0.0, 0.0, 0.0, 0.0, 0.0, 0.0, 0.0, 0.0, 0.0, 0.0, 0.0, 0.0, 0.0, 0.0, 0.0, 0.0, 0.0, 0.0, 0.0, 0.0, 0.0, 0.0, 0.0, 0.0, 0.0, 0.0, 0.0, 0.0, 0.0, 0.0, 0.0, 0.0, 0.0, 0.0, 0.0, 0.0, 0.0, 0.0, 0.0, 0.0, 0.0, 0.0, 0.0, 0.0, 0.0, 0.0, 0.0, 0.0, 0.0, 0.0, 0.0, 0.0, 0.0, 0.0, 0.0, 0.0, 0.0, 0.0, 0.0, 0.0, 0.0, 0.0, 0.0, 0.0, 0.0, 0.0, 0.0, 0.0, 0.0, 0.0, 0.0, 0.0, 0.0, 0.0, 0.0, 0.0, 0.0, 0.0, 0.0, 0.0, 0.0, 0.0, 0.0, 0.0, 0.0, 0.0, 0.0, 0.0, 0.0, 0.0, 0.0, 0.0, 0.0, 0.0, 0.0, 0.0, 0.0, 0.0, 0.0, 0.0, 0.0, 0.0, 0.0, 0.0, 0.0, 0.0, 0.0, 0.0, 0.0, 0.0, 0.0, 0.0, 0.0, 0.0, 0.0, 0.0, 0.0, 0.0, 0.0, 0.0, 0.0, 0.0, 0.0, 0.0, 0.0, 0.0, 0.0, 0.0, 0.0, 0.0, 0.0, 0.0, 0.0, 0.0, 0.0, 0.0, 0.0, 0.0, 0.0, 0.0, 0.0, 0.0, 0.0, 0.0, 0.0, 0.0, 0.0, 0.0, 0.0, 0.0, 0.0, 0.0, 0.0, 0.0, 0.0, 0.0, 0.0, 0.0, 0.0, 0.0, 0.0, 0.0, 0.0, 0.0, 0.0, 0.0, 0.0, 0.0, 0.0, 0.0, 0.0, 0.0, 0.0, 0.0, 0.0, 0.0, 0.0, 0.0, 0.0, 0.0, 0.0, 0.0, 0.0, 0.0, 0.0, 0.0, 0.0, 0.0, 0.0, 0.0, 0.0, 0.0, 0.0, 0.0, 0.0, 0.0, 0.0, 0.0, 0.0, 0.0, 0.0, 0.0, 0.0, 0.0, 0.0, 0.0, 0.0, 0.0, 0.0, 0.0, 0.0, 0.0, 0.0, 0.0, 0.0, 0.0, 0.0, 0.0, 0.0, 0.0, 0.0, 0.0, 0.0, 0.0, 0.0, 0.0, 0.0, 0.0, 0.0, 0.0, 0.0, 0.0, 0.0, 0.0, 0.0, 0.0, 0.0, 0.0, 0.0, 0.0, 0.0, 0.0, 0.0, 0.0, 0.0, 0.0, 0.0, 0.0, 0.0, 0.0, 0.0, 0.0, 0.0, 0.0, 0.0, 0.0, 0.0, 0.0, 0.0, 0.0, 0.0, 0.0, 0.0, 0.0, 0.0, 0.0, 0.0, 0.0, 0.0, 0.0, 0.0, 0.0, 0.0, 0.0, 0.0, 0.0, 0.0, 0.0, 0.0, 0.0, 0.0, 0.0, 0.0, 0.0, 0.0, 0.0, 0.0, 0.0, 0.0, 0.0, 0.0, 0.0, 0.0, 0.0, 0.0, 0.0, 0.0, 0.0, 0.0, 0.0, 0.0, 0.0, 0.0, 0.0, 0.0, 0.0, 0.0, 0.0, 0.0, 0.0, 0.0, 0.0, 0.0, 0.0, 0.0, 0.0, 0.0, 0.0, 0.0, 0.0, 0.0, 0.0, 0.0, 0.0, 0.0, 0.0, 0.0, 0.0, 0.0, 0.0, 0.0, 0.0, 0.0, 0.0, 0.0, 0.0, 0.0, 0.0, 0.0, 0.0, 0.0, 0.0, 0.0, 0.0, 0.0, 0.0, 0.0, 0.0, 0.0, 0.0, 0.0, 0.0, 0.0, 0.0, 0.0, 0.0, 0.0, 0.0, 0.0, 0.0, 0.0, 0.0, 0.0, 0.0, 0.0, 0.0, 0.0, 0.0, 0.0, 0.0, 0.0, 0.0, 0.0, 0.0, 0.0, 0.0, 0.0, 0.0, 0.0, 0.0, 0.0, 0.0, 0.0, 0.0, 0.0, 0.0, 0.0, 0.0, 0.0, 0.0, 0.0, 0.0, 0.0, 0.0, 0.0, 0.0, 0.0, 0.0, 0.0, 0.0, 0.0, 0.0, 0.0, 0.0, 0.0, 0.0, 0.0, 0.0, 0.0, 0.0, 0.0, 0.0, 0.0, 0.0, 0.0, 0.0])
me_circle_002.materials.append(mat_metalic)
me_circle_002.use_remesh_fix_poles = True
me_circle_002.use_remesh_preserve_attributes = False
me_circle_002.use_mirror_vertex_groups = False
me_circle_002.update()
me_plane_005 = bpy.data.meshes.new('Plane.005')
me_plane_005.from_pydata([(-1.404, -0.09223, -0.83), (1.404, -0.09223, -0.83), (-1.404, -0.09099, 0.83), (1.404, -0.09099, 0.83), (1.534, -0.3025, 0.7676), (-1.534, -0.3025, 0.7676), (1.534, -0.3038, -0.7151), (-1.534, -0.3038, -0.7151), (1.612, -0.2371, 0.9662), (1.635, -0.2371, 0.9438), (1.612, -0.2026, 0.9529), (1.628, -0.2371, 0.9597), (1.625, -0.2222, 0.9586), (1.628, -0.2178, 0.9482), (1.612, -0.2177, 0.9623), (1.635, -0.2386, -0.9436), (1.612, -0.2386, -0.966), (1.612, -0.2041, -0.9527), (1.628, -0.2386, -0.9594), (1.625, -0.2236, -0.9584), (1.612, -0.2192, -0.9621), (1.628, -0.2192, -0.948), (-1.612, -0.2386, -0.966), (-1.635, -0.2386, -0.9436), (-1.612, -0.2041, -0.9527), (-1.628, -0.2386, -0.9594), (-1.625, -0.2236, -0.9584), (-1.628, -0.2192, -0.948), (-1.612, -0.2192, -0.9621), (-1.612, -0.2371, 0.9662), (-1.612, -0.2026, 0.9529), (-1.635, -0.2371, 0.9438), (-1.612, -0.2177, 0.9623), (-1.625, -0.2222, 0.9586), (-1.628, -0.2178, 0.9482), (-1.628, -0.2371, 0.9597), (1.623, -0.3025, 0.9423), (1.635, -0.2801, 0.9439), (1.612, -0.28, 0.9663), (1.631, -0.296, 0.9429), (1.627, -0.293, 0.9564), (1.628, -0.28, 0.9597), (1.617, -0.2959, 0.9593), (-1.612, -0.28, 0.9663), (-1.635, -0.2801, 0.9439), (-1.623, -0.3025, 0.9423), (-1.628, -0.28, 0.9597), (-1.627, -0.293, 0.9564), (-1.631, -0.296, 0.9429), (-1.617, -0.2959, 0.9593), (1.623, -0.3039, -0.9364), (1.612, -0.2815, -0.966), (1.635, -0.2815, -0.9436), (1.617, -0.2972, -0.9574), (1.627, -0.2944, -0.9548), (1.628, -0.2815, -0.9594), (1.631, -0.2975, -0.9391), (-1.623, -0.3039, -0.9364), (-1.635, -0.2815, -0.9436), (-1.612, -0.2815, -0.966), (-1.631, -0.2975, -0.9391), (-1.627, -0.2944, -0.9548), (-1.628, -0.2815, -0.9594), (-1.617, -0.2972, -0.9574), (1.526, -0.2579, 0.759), (1.534, -0.2664, 0.7676), (-1.534, -0.2664, 0.7676), (-1.526, -0.2579, 0.759), (1.526, -0.2592, -0.7065), (1.534, -0.2677, -0.7151), (-1.526, -0.2592, -0.7065), (-1.534, -0.2677, -0.7151)], [], [(31, 23, 58, 44), (0, 2, 3, 1), (3, 2, 30, 10), (5, 4, 36, 45), (15, 9, 37, 52), (22, 16, 51, 59), (1, 3, 10, 17), (2, 0, 24, 30), (0, 1, 17, 24), (4, 6, 50, 36), (7, 5, 45, 57), (6, 7, 57, 50), (6, 4, 65, 69), (70, 68, 64, 67), (7, 6, 69, 71), (5, 7, 71, 66), (8, 11, 12, 14), (9, 13, 12, 11), (10, 14, 12, 13), (15, 18, 19, 21), (16, 20, 19, 18), (17, 21, 19, 20), (22, 25, 26, 28), (23, 27, 26, 25), (24, 28, 26, 27), (29, 32, 33, 35), (30, 34, 33, 32), (31, 35, 33, 34), (36, 39, 40, 42), (37, 41, 40, 39), (38, 42, 40, 41), (43, 46, 47, 49), (44, 48, 47, 46), (45, 49, 47, 48), (50, 53, 54, 56), (51, 55, 54, 53), (52, 56, 54, 55), (57, 60, 61, 63), (58, 62, 61, 60), (59, 63, 61, 62), (10, 30, 32, 14), (14, 32, 29, 8), (17, 10, 13, 21), (21, 13, 9, 15), (24, 17, 20, 28), (28, 20, 16, 22), (30, 24, 27, 34), (34, 27, 23, 31), (38, 43, 49, 42), (42, 49, 45, 36), (52, 37, 39, 56), (56, 39, 36, 50), (59, 51, 53, 63), (63, 53, 50, 57), (44, 58, 60, 48), (48, 60, 57, 45), (15, 52, 55, 18), (18, 55, 51, 16), (58, 23, 25, 62), (62, 25, 22, 59), (31, 44, 46, 35), (35, 46, 43, 29), (37, 9, 11, 41), (41, 11, 8, 38), (8, 29, 43, 38), (65, 66, 67, 64), (69, 65, 64, 68), (71, 69, 68, 70), (66, 71, 70, 67), (4, 5, 66, 65)])
_uv = me_plane_005.uv_layers.new(name='UVMap')
_uv.uv.foreach_set('vector', [0.0, 0.9884, 0.0, 0.01159, 0.0, 0.01159, 0.0, 0.9884, 0.0, 0.0, 0.0, 1.0, 1.0, 1.0, 1.0, 0.0, 1.0, 1.0, 0.0, 1.0, 0.0, 1.0, 1.0, 1.0, 0.0307, 0.9481, 0.9693, 0.9481, 0.9963, 0.9937, 0.003701, 0.9937, 1.0, 0.01159, 1.0, 0.9884, 1.0, 0.9884, 1.0, 0.01159, 0.006852, 0.0, 0.9931, 0.0, 0.9931, 0.0, 0.006852, 0.0, 1.0, 0.0, 1.0, 1.0, 1.0, 1.0, 1.0, 0.0, 0.0, 1.0, 0.0, 0.0, 0.0, 0.0, 0.0, 1.0, 0.0, 0.0, 1.0, 0.0, 1.0, 0.0, 0.0, 0.0, 0.9693, 0.9481, 0.9693, 0.05194, 0.9964, 0.006113, 0.9963, 0.9937, 0.0307, 0.05194, 0.0307, 0.9481, 0.003701, 0.9937, 0.003613, 0.006113, 0.9693, 0.05194, 0.0307, 0.05194, 0.003613, 0.006113, 0.9964, 0.006113, 0.9693, 0.05194, 0.9693, 0.9481, 0.9693, 0.9481, 0.9693, 0.05194, 1.304, 1.012, -0.3947, 1.002, -0.388, -0.01232, 1.311, -0.002347, 0.0307, 0.05194, 0.9693, 0.05194, 0.9693, 0.05194, 0.0307, 0.05194, 0.0307, 0.9481, 0.0307, 0.05194, 0.0307, 0.05194, 0.0307, 0.9481, 0.9931, 1.0, 1.0, 1.0, 0.999, 0.9987, 0.9931, 1.0, 1.0, 0.9884, 1.0, 0.9907, 0.999, 0.9987, 1.0, 1.0, 1.0, 1.0, 0.9931, 1.0, 0.999, 0.9987, 1.005, 1.0, 1.0, 0.01159, 1.0, 0.0, 0.999, 0.001307, 1.0, 0.009324, 0.9931, 0.0, 0.9931, 0.0, 0.999, 0.001307, 1.0, 0.0, 1.0, 0.0, 1.0, 0.009324, 0.999, 0.001307, 1.0, -0.005613, 0.006852, 0.0, 0.0, 0.0, 0.000967, 0.001307, 0.006865, 0.0, 0.0, 0.01159, 0.0, 0.009324, 0.000967, 0.001307, 0.0, 0.0, 0.0, 0.0, 0.006865, 0.0, 0.000967, 0.001307, -0.005292, 0.0, 0.006852, 1.0, 0.006865, 1.0, 0.000967, 0.9987, 0.0, 1.0, 0.0, 1.0, 0.0, 0.9907, 0.000967, 0.9987, 0.0, 1.006, 0.0, 0.9884, 0.0, 1.0, 0.000967, 0.9987, 0.0, 0.9907, 0.9963, 0.9937, 1.0, 0.9879, 0.9993, 0.9983, 0.9947, 1.009, 1.0, 0.9884, 1.0, 1.0, 0.9993, 0.9983, 1.0, 0.9879, 0.9931, 1.0, 0.9947, 1.0, 0.9993, 0.9983, 1.0, 1.0, 0.006852, 1.0, 0.0, 1.0, 0.0007464, 0.9983, 0.005323, 1.0, 0.0, 0.9884, 0.0, 0.9879, 0.0007464, 0.9983, 0.0, 1.0, 0.003701, 0.9937, 0.005323, 1.0, 0.0007464, 0.9983, -2.328e-10, 0.9939, 0.9964, 0.006113, 0.9946, 0.0, 0.9993, 0.001923, 1.0, 0.005559, 0.9931, 0.0, 1.0, 0.0, 0.9993, 0.001923, 0.9946, 0.0, 1.0, 0.01159, 1.0, 0.0139, 0.9993, 0.001923, 1.0, 0.0, 0.003613, 0.006113, 0.0, 0.0139, 0.0007496, 0.001923, 0.005425, -0.01423, 0.0, 0.01159, 0.0, 0.0, 0.0007496, 0.001923, 0.0, 0.0139, 0.006852, 0.0, 0.005425, 0.0, 0.0007496, 0.001923, 0.0, 0.0, 1.0, 1.0, 0.0, 1.0, 0.006865, 1.0, 0.9931, 1.0, 0.9931, 1.0, 0.006865, 1.0, 0.006852, 1.0, 0.9931, 1.0, 1.0, 0.0, 1.0, 1.0, 1.0, 0.9907, 1.0, 0.009324, 1.0, 0.009324, 1.0, 0.9907, 1.0, 0.9884, 1.0, 0.01159, 0.0, 0.0, 1.0, 0.0, 0.9931, 0.0, 0.006865, 0.0, 0.006865, 0.0, 0.9931, 0.0, 0.9931, 0.0, 0.006852, 0.0, 0.0, 1.0, 0.0, 0.0, 0.0, 0.009324, 0.0, 0.9907, 0.0, 0.9907, 0.0, 0.009324, 0.0, 0.01159, 0.0, 0.9884, 0.9931, 1.0, 0.006852, 1.0, 0.005323, 1.0, 0.9947, 1.0, 0.9947, 1.0, 0.005323, 1.0, 0.003701, 0.9937, 0.9963, 0.9937, 1.0, 0.01159, 1.0, 0.9884, 1.0, 0.9879, 1.0, 0.0139, 1.0, 0.0139, 1.0, 0.9879, 0.9963, 0.9937, 0.9964, 0.006113, 0.006852, 0.0, 0.9931, 0.0, 0.9946, 0.0, 0.005425, 0.0, 0.005425, 0.0, 0.9946, 0.0, 0.9964, 0.006113, 0.003613, 0.006113, 0.0, 0.9884, 0.0, 0.01159, 0.0, 0.0139, 0.0, 0.9879, 0.0, 0.9879, 0.0, 0.0139, 0.003613, 0.006113, 0.003701, 0.9937, 1.0, 0.01159, 1.0, 0.01159, 1.0, 0.0, 1.0, 0.0, 1.0, 0.0, 1.0, 0.0, 0.9931, 0.0, 0.9931, 0.0, 0.0, 0.01159, 0.0, 0.01159, 0.0, 0.0, 0.0, 0.0, 0.0, 0.0, 0.0, 0.0, 0.006852, 0.0, 0.006852, 0.0, 0.0, 0.9884, 0.0, 0.9884, 0.0, 1.0, 0.0, 1.0, 0.0, 1.0, 0.0, 1.0, 0.006852, 1.0, 0.006852, 1.0, 1.0, 0.9884, 1.0, 0.9884, 1.0, 1.0, 1.0, 1.0, 1.0, 1.0, 1.0, 1.0, 0.9931, 1.0, 0.9931, 1.0, 0.9931, 1.0, 0.006852, 1.0, 0.006852, 1.0, 0.9931, 1.0, 0.9693, 0.9481, 0.0307, 0.9481, 0.03332, 0.9429, 0.9667, 0.9429, 0.9693, 0.05194, 0.9693, 0.9481, 0.9667, 0.9429, 0.9667, 0.05713, 0.0307, 0.05194, 0.9693, 0.05194, 0.9667, 0.05713, 0.03332, 0.05713, 0.0307, 0.9481, 0.0307, 0.05194, 0.03332, 0.05713, 0.03332, 0.9429, 0.9693, 0.9481, 0.0307, 0.9481, 0.0307, 0.9481, 0.9693, 0.9481])
me_plane_005.materials.append(mat_tv)
me_plane_005.materials.append(mat_ecra)
me_plane_005.use_remesh_fix_poles = True
me_plane_005.use_remesh_preserve_attributes = False
me_plane_005.use_mirror_vertex_groups = False
me_plane_005.update()
me_plane = bpy.data.meshes.new('Plane')
me_plane.from_pydata([(-1.0, -1.0, 0.0), (1.0, -1.0, 0.0), (-1.0, 1.0, 0.0), (1.0, 1.0, 0.0), (-1.0, 1.0, 0.0), (-0.9203, -1.0, 0.1869), (0.9203, -1.0, 0.1869), (1.0, 1.0, 0.0), (-1.0, 1.0, 1.091), (-0.9203, -1.0, 0.9042), (0.9203, -1.0, 0.9042), (1.0, 1.0, 1.091), (-1.0, -1.0, 0.0), (1.0, -1.0, 0.0), (-1.0, -1.0, 1.091), (1.0, -1.0, 1.091), (-0.9203, 0.9373, 0.1869), (0.9203, 0.9373, 0.1869), (-0.9203, 0.9373, 0.9042), (0.9203, 0.9373, 0.9042)], [], [(0, 2, 3, 1), (7, 4, 8, 11), (1, 3, 7, 13), (2, 0, 12, 4), (3, 2, 4, 7), (0, 1, 13, 12), (14, 15, 11, 8), (6, 10, 19, 17), (13, 7, 11, 15), (4, 12, 14, 8), (6, 5, 12, 13), (9, 10, 15, 14), (10, 6, 13, 15), (5, 9, 14, 12), (16, 17, 19, 18), (5, 6, 17, 16), (9, 5, 16, 18), (10, 9, 18, 19)])
_uv = me_plane.uv_layers.new(name='UVMap')
_uv.uv.foreach_set('vector', [7.386e-08, 0.3333, 0.0, 6.954e-08, 0.354, 0.0, 0.354, 0.3333, 0.5472, 0.6458, 0.5472, 0.9791, 0.354, 0.9791, 0.354, 0.6458, 0.0, 0.0, 0.0, 0.0, 0.0, 0.0, 0.0, 0.0, 0.0, 0.0, 0.0, 0.0, 0.0, 0.0, 0.0, 0.0, 0.0, 0.0, 0.0, 0.0, 0.0, 0.0, 0.0, 0.0, 0.0, 0.0, 0.0, 0.0, 0.0, 0.0, 0.0, 0.0, 0.0, 0.3333, 0.354, 0.3333, 0.354, 0.6667, 7.386e-08, 0.6667, 1.0, 0.3229, 0.873, 0.3229, 0.873, 4.967e-08, 1.0, 0.0, 2.919e-08, 1.0, 0.0, 0.6667, 0.1931, 0.6667, 0.1931, 1.0, 0.873, 0.3333, 0.873, 0.6667, 0.6799, 0.6667, 0.6799, 0.3333, 0.7129, 0.01329, 0.7129, 0.32, 0.6799, 0.3333, 0.6799, 9.934e-08, 0.8399, 0.32, 0.8399, 0.01329, 0.873, 0.0, 0.873, 0.3333, 0.8399, 0.01329, 0.7129, 0.01329, 0.6799, 9.934e-08, 0.873, 0.0, 0.7129, 0.32, 0.8399, 0.32, 0.873, 0.3333, 0.6799, 0.3333, 0.5472, 0.9525, 0.5472, 0.6458, 0.6742, 0.6458, 0.6742, 0.9525, 0.354, 0.3229, 0.6799, 0.3229, 0.6799, 0.6458, 0.354, 0.6458, 0.873, 0.3229, 1.0, 0.3229, 1.0, 0.6458, 0.873, 0.6458, 0.6799, 0.3229, 0.354, 0.3229, 0.354, 0.0, 0.6799, 0.0])
me_plane.materials.append(mat_wood)
me_plane.use_remesh_fix_poles = True
me_plane.use_remesh_preserve_attributes = False
me_plane.use_mirror_vertex_groups = False
me_plane.update()
me_plane_006 = bpy.data.meshes.new('Plane.006')
me_plane_006.from_pydata([(-1.0, -1.0, 0.0), (1.0, -1.0, 0.0), (-1.0, 1.0, 0.0), (1.0, 1.0, 0.0), (-1.0, 1.0, 1.877), (-1.0, -1.0, 1.877), (1.0, -1.0, 1.877), (1.0, 1.0, 1.877)], [], [(0, 2, 3, 1), (5, 6, 7, 4), (3, 2, 4, 7), (0, 1, 6, 5), (1, 3, 7, 6), (2, 0, 5, 4)])
_uv = me_plane_006.uv_layers.new(name='UVMap')
_uv.uv.foreach_set('vector', [7.252e-08, 1.0, 0.0, 0.5, 0.3476, 0.5, 0.3476, 1.0, 0.0, 1.043e-07, 0.3476, 0.0, 0.3476, 0.5, 7.252e-08, 0.5, 1.0, 0.5, 1.0, 1.0, 0.6738, 1.0, 0.6738, 0.5, 0.3476, 0.5, 0.3476, 2.086e-07, 0.6738, 0.0, 0.6738, 0.5, 1.0, 0.0, 1.0, 0.5, 0.6738, 0.5, 0.6738, 1.49e-07, 0.6738, 0.5, 0.6738, 1.0, 0.3476, 1.0, 0.3476, 0.5])
me_plane_006.materials.append(mat_wood)
me_plane_006.use_remesh_fix_poles = True
me_plane_006.use_remesh_preserve_attributes = False
me_plane_006.use_mirror_vertex_groups = False
me_plane_006.update()
me_pexels_steve_johnson_1572386 = bpy.data.meshes.new('pexels-steve-johnson-1572386')
me_pexels_steve_johnson_1572386.from_pydata([(-0.3762, -0.5, 0.0), (0.3762, -0.5, 0.0), (-0.3762, 0.5, 0.0), (0.3762, 0.5, 0.0), (-0.3762, 0.5, 0.02696), (-0.3762, -0.5, 0.02696), (0.3762, -0.5, 0.02696), (0.3762, 0.5, 0.02696)], [], [(0, 2, 3, 1), (5, 6, 7, 4), (3, 2, 4, 7), (0, 1, 6, 5), (1, 3, 7, 6), (2, 0, 5, 4)])
_uv = me_pexels_steve_johnson_1572386.uv_layers.new(name='UVMap')
_uv.uv.foreach_set('vector', [0.0, 0.0, 0.0, 1.0, 1.0, 1.0, 1.0, 0.0, 0.0, 0.0, 1.0, 0.0, 1.0, 1.0, 0.0, 1.0, 1.0, 1.0, 0.0, 1.0, 0.0, 1.0, 1.0, 1.0, 0.0, 0.0, 1.0, 0.0, 1.0, 0.0, 0.0, 0.0, 1.0, 0.0, 1.0, 1.0, 1.0, 1.0, 1.0, 0.0, 0.0, 1.0, 0.0, 0.0, 0.0, 0.0, 0.0, 1.0])
me_pexels_steve_johnson_1572386.materials.append(mat_pexels_steve_johnson_1572386)
me_pexels_steve_johnson_1572386.use_remesh_fix_poles = True
me_pexels_steve_johnson_1572386.use_remesh_preserve_attributes = False
me_pexels_steve_johnson_1572386.use_mirror_vertex_groups = False
me_pexels_steve_johnson_1572386.update()
me_plane_010 = bpy.data.meshes.new('Plane.010')
me_plane_010.from_pydata([(-1.0, -6.572, 0.6327), (1.0, -6.572, 0.6327), (-1.0, -4.572, 0.6327), (1.0, -4.572, 0.6327), (-1.0, -4.572, 0.8662), (-1.0, -6.572, 0.8662), (1.0, -6.572, 0.8662), (1.0, -4.572, 0.8662), (-1.0, -4.572, 0.5924), (-1.0, -6.601, 0.6042), (1.0, -6.601, 0.6042), (1.0, -4.572, 0.5924), (-1.0, -4.572, 0.9064), (-1.0, -6.601, 0.8946), (1.0, -6.601, 0.8946), (1.0, -4.572, 0.9064), (-1.062, -4.51, 0.6327), (-1.087, -6.572, 0.6327), (-1.062, -4.51, 0.9064), (-1.062, -4.51, 0.8662), (1.087, -6.572, 0.6327), (1.062, -4.51, 0.6327), (-1.087, -6.572, 0.8662), (-1.087, -6.601, 0.8946), (1.087, -6.572, 0.8662), (1.062, -4.51, 0.8662), (-1.062, -4.51, 0.5924), (-1.087, -6.601, 0.6042), (1.087, -6.601, 0.6042), (1.062, -4.51, 0.5924), (1.087, -6.601, 0.8946), (1.062, -4.51, 0.9064)], [], [(5, 0, 17, 22), (3, 1, 20, 21), (1, 3, 7, 6), (2, 0, 5, 4), (3, 2, 4, 7), (1, 6, 24, 20), (9, 8, 11, 10), (13, 14, 15, 12), (9, 10, 14, 13), (13, 12, 18, 23), (11, 8, 26, 29), (0, 2, 16, 17), (7, 4, 19, 25), (10, 11, 29, 28), (17, 16, 26, 27), (21, 20, 28, 29), (19, 22, 23, 18), (20, 24, 30, 28), (25, 19, 18, 31), (16, 21, 29, 26), (22, 17, 27, 23), (24, 25, 31, 30), (2, 3, 21, 16), (15, 14, 30, 31), (4, 5, 22, 19), (12, 15, 31, 18), (8, 9, 27, 26), (14, 10, 28, 30), (6, 7, 25, 24), (9, 13, 23, 27)])
me_plane_010.polygons.foreach_set('material_index', [1, 1, 1, 1, 1, 1, 0, 0, 0, 0, 0, 1, 1, 0, 0, 0, 0, 0, 0, 0, 0, 0, 1, 0, 1, 0, 0, 0, 1, 0])
_uv = me_plane_010.uv_layers.new(name='UVMap')
_uv.uv.foreach_set('vector', [0.0, 0.0, 0.0, 0.0, 0.0, 0.0, 0.0, 0.0, 1.0, 1.0, 1.0, 0.0, 1.0, 0.0, 1.0, 1.0, 1.0, 0.0, 1.0, 1.0, 1.0, 1.0, 1.0, 0.0, 0.0, 1.0, 0.0, 0.0, 0.0, 0.0, 0.0, 1.0, 1.0, 1.0, 0.0, 1.0, 0.0, 1.0, 1.0, 1.0, 1.0, 0.0, 1.0, 0.0, 1.0, 0.0, 1.0, 0.0, 0.0, 0.0, 0.0, 1.0, 1.0, 1.0, 1.0, 0.0, 0.0, 0.0, 1.0, 0.0, 1.0, 1.0, 0.0, 1.0, 0.0, 0.0, 1.0, 0.0, 1.0, 0.0, 0.0, 0.0, 0.0, 0.0, 0.0, 1.0, 0.0, 1.0, 0.0, 0.0, 1.0, 1.0, 0.0, 1.0, 0.0, 1.0, 1.0, 1.0, 0.0, 0.0, 0.0, 1.0, 0.0, 1.0, 0.0, 0.0, 1.0, 1.0, 0.0, 1.0, 0.0, 1.0, 1.0, 1.0, 1.0, 0.0, 1.0, 1.0, 1.0, 1.0, 1.0, 0.0, 0.0, 0.0, 0.0, 1.0, 0.0, 1.0, 0.0, 0.0, 1.0, 1.0, 1.0, 0.0, 1.0, 0.0, 1.0, 1.0, 0.0, 1.0, 0.0, 0.0, 0.0, 0.0, 0.0, 1.0, 1.0, 0.0, 1.0, 0.0, 1.0, 0.0, 1.0, 0.0, 1.0, 1.0, 0.0, 1.0, 0.0, 1.0, 1.0, 1.0, 0.0, 1.0, 1.0, 1.0, 1.0, 1.0, 0.0, 1.0, 0.0, 0.0, 0.0, 0.0, 0.0, 0.0, 0.0, 0.0, 1.0, 0.0, 1.0, 1.0, 1.0, 1.0, 1.0, 0.0, 0.0, 1.0, 1.0, 1.0, 1.0, 1.0, 0.0, 1.0, 1.0, 1.0, 1.0, 0.0, 1.0, 0.0, 1.0, 1.0, 0.0, 1.0, 0.0, 0.0, 0.0, 0.0, 0.0, 1.0, 0.0, 1.0, 1.0, 1.0, 1.0, 1.0, 0.0, 1.0, 0.0, 1.0, 0.0, 0.0, 0.0, 0.0, 0.0, 1.0, 1.0, 0.0, 1.0, 0.0, 1.0, 0.0, 1.0, 0.0, 1.0, 0.0, 1.0, 1.0, 1.0, 1.0, 1.0, 0.0, 0.0, 0.0, 0.0, 0.0, 0.0, 0.0, 0.0, 0.0])
me_plane_010.materials.append(mat_white)
me_plane_010.materials.append(mat_book)
me_plane_010.use_remesh_fix_poles = True
me_plane_010.use_remesh_preserve_attributes = False
me_plane_010.use_mirror_vertex_groups = False
me_plane_010.update()
me_plane_007 = bpy.data.meshes.new('Plane.007')
me_plane_007.from_pydata([(-1.0, -1.0, 0.0), (1.0, -1.0, 0.0), (-1.0, 1.0, 0.0), (1.0, 1.0, 0.0)], [], [(0, 1, 3, 2)])
_uv = me_plane_007.uv_layers.new(name='UVMap')
_uv.uv.foreach_set('vector', [0.0, 0.0, 1.0, 0.0, 1.0, 1.0, 0.0, 1.0])
me_plane_007.use_remesh_fix_poles = True
me_plane_007.use_remesh_preserve_attributes = False
me_plane_007.use_mirror_vertex_groups = False
me_plane_007.update()

# ---- objects
ob_light = bpy.data.objects.new('Light', light_light)
ob_plane = bpy.data.objects.new('Plane', me_plane_001)
ob_plane_001 = bpy.data.objects.new('Plane.001', me_plane_002)
ob_plane_002 = bpy.data.objects.new('Plane.002', me_plane_003)
ob_plane_003 = bpy.data.objects.new('Plane.003', me_plane_003)
ob_plane_010 = bpy.data.objects.new('Plane.010', me_plane_004)
ob_plane_004 = bpy.data.objects.new('Plane.004', me_plane_004)
ob_plane_006 = bpy.data.objects.new('Plane.006', me_plane_004)
ob_plane_007 = bpy.data.objects.new('Plane.007', me_plane_004)
ob_plane_008 = bpy.data.objects.new('Plane.008', me_plane_004)
ob_circle = bpy.data.objects.new('Circle', me_circle_002)
ob_circle_001 = bpy.data.objects.new('Circle.001', me_circle_002)
ob_circle_002 = bpy.data.objects.new('Circle.002', me_circle_002)
ob_circle_003 = bpy.data.objects.new('Circle.003', me_circle_002)
ob_plane_005 = bpy.data.objects.new('Plane.005', me_plane_005)
ob_plane_009 = bpy.data.objects.new('Plane.009', me_plane)
ob_plane_011 = bpy.data.objects.new('Plane.011', me_plane_006)
ob_plane_012 = bpy.data.objects.new('Plane.012', me_plane_006)
ob_plane_013 = bpy.data.objects.new('Plane.013', me_plane_006)
ob_plane_014 = bpy.data.objects.new('Plane.014', me_plane_006)
ob_pexels_steve_johnson_1572386 = bpy.data.objects.new('pexels-steve-johnson-1572386', me_pexels_steve_johnson_1572386)
ob_area_001 = bpy.data.objects.new('Area.001', light_area)
ob_plane_016 = bpy.data.objects.new('Plane.016', me_plane_010)
ob_plane_017 = bpy.data.objects.new('Plane.017', me_plane_010)
ob_plane_018 = bpy.data.objects.new('Plane.018', me_plane_010)
ob_plane_019 = bpy.data.objects.new('Plane.019', me_plane_010)
ob_trueisocam = bpy.data.objects.new('TrueIsoCam', cam_camera_002)
ob_plane_015 = bpy.data.objects.new('Plane.015', me_plane_007)
ob_gameisocam_003 = bpy.data.objects.new('GameIsoCam.003', cam_camera_001)
ob_area_002 = bpy.data.objects.new('Area.002', light_area)

# ---- transforms, parenting, visibility, modifiers, constraints
ob_light.location = (4.076, 1.005, 5.904)
ob_light.rotation_euler = (0.6503, 0.05522, 1.866)
ob_light.lock_rotations_4d = False
ob_light.empty_display_type = 'ARROWS'
ob_light.color = (0.0, 0.0, 0.0, 0.0)
ob_light.lineart.crease_threshold = 0.0
ob_plane.location = (0.0, 0.0, 0.0)
ob_plane.lineart.crease_threshold = 0.0
ob_plane_001.parent = ob_plane_010
ob_plane_001.matrix_parent_inverse = Matrix(((1.33, -0.0, 0.0, -2.653), (-0.0, 0.1822, 1.317, -2.166), (-0.0, -1.317, 0.1822, -2.743), (0.0, 0.0, -0.0, 1.0)))
ob_plane_001.location = (-0.02359, -2.535, 0.06499)
ob_plane_001.lineart.crease_threshold = 0.0
_m = ob_plane_001.modifiers.new('Subdivision', 'SUBSURF')
_m.uv_smooth = 'PRESERVE_CORNERS'
_m.levels = 2
ob_plane_002.parent = ob_plane_010
ob_plane_002.matrix_parent_inverse = Matrix(((1.33, -0.0, 0.0, -2.653), (-0.0, 0.1822, 1.317, -2.166), (-0.0, -1.317, 0.1822, -2.743), (0.0, 0.0, -0.0, 1.0)))
ob_plane_002.location = (1.26, -2.782, 0.7579)
ob_plane_002.scale = (1.041, 1.041, 1.041)
ob_plane_002.lineart.crease_threshold = 0.0
_m = ob_plane_002.modifiers.new('Subdivision', 'SUBSURF')
_m.uv_smooth = 'PRESERVE_CORNERS'
_m.levels = 2
ob_plane_003.parent = ob_plane_010
ob_plane_003.matrix_parent_inverse = Matrix(((1.33, -0.0, 0.0, -2.653), (-0.0, 0.1822, 1.317, -2.166), (-0.0, -1.317, 0.1822, -2.743), (0.0, 0.0, -0.0, 1.0)))
ob_plane_003.location = (-1.357, -2.742, 0.7579)
ob_plane_003.scale = (1.041, 1.041, 1.041)
ob_plane_003.lineart.crease_threshold = 0.0
_m = ob_plane_003.modifiers.new('Subdivision', 'SUBSURF')
_m.uv_smooth = 'PRESERVE_CORNERS'
_m.levels = 2
ob_plane_010.location = (-1.846, -3.172, 1.897)
ob_plane_010.rotation_euler = (1.433, -0.0, 3.142)
ob_plane_010.scale = (0.7521, 0.7521, 0.7521)
ob_plane_010.lineart.crease_threshold = 0.0
_m = ob_plane_010.modifiers.new('Subdivision', 'SUBSURF')
_m.uv_smooth = 'PRESERVE_CORNERS'
_m.levels = 2
ob_plane_004.parent = ob_plane_010
ob_plane_004.matrix_parent_inverse = Matrix(((1.33, -0.0, 0.0, -2.653), (-0.0, 0.1822, 1.317, -2.166), (-0.0, -1.317, 0.1822, -2.743), (0.0, 0.0, -0.0, 1.0)))
ob_plane_004.location = (-0.03205, -1.82, 1.897)
ob_plane_004.rotation_euler = (1.433, -0.0, 0.0)
ob_plane_004.scale = (0.7521, 0.7521, 0.7521)
ob_plane_004.lineart.crease_threshold = 0.0
_m = ob_plane_004.modifiers.new('Subdivision', 'SUBSURF')
_m.uv_smooth = 'PRESERVE_CORNERS'
_m.levels = 2
ob_plane_006.parent = ob_plane_010
ob_plane_006.matrix_parent_inverse = Matrix(((1.33, -0.0, 0.0, -2.653), (-0.0, 0.1822, 1.317, -2.166), (-0.0, -1.317, 0.1822, -2.743), (0.0, 0.0, -0.0, 1.0)))
ob_plane_006.location = (-2.069, -1.82, 1.897)
ob_plane_006.rotation_euler = (1.433, -0.0, 0.0)
ob_plane_006.scale = (0.7521, 0.7521, 0.7521)
ob_plane_006.lineart.crease_threshold = 0.0
_m = ob_plane_006.modifiers.new('Subdivision', 'SUBSURF')
_m.uv_smooth = 'PRESERVE_CORNERS'
_m.levels = 2
ob_plane_007.parent = ob_plane_010
ob_plane_007.matrix_parent_inverse = Matrix(((1.33, -0.0, 0.0, -2.653), (-0.0, 0.1822, 1.317, -2.166), (-0.0, -1.317, 0.1822, -2.743), (0.0, 0.0, -0.0, 1.0)))
ob_plane_007.location = (2.727, -2.913, 1.248)
ob_plane_007.rotation_euler = (-0.01846, 5.122e-10, -1.582)
ob_plane_007.scale = (0.4496, 0.4496, 0.4496)
ob_plane_007.lineart.crease_threshold = 0.0
_m = ob_plane_007.modifiers.new('Subdivision', 'SUBSURF')
_m.uv_smooth = 'PRESERVE_CORNERS'
_m.levels = 2
ob_plane_008.parent = ob_plane_010
ob_plane_008.matrix_parent_inverse = Matrix(((1.33, -0.0, 0.0, -2.653), (-0.0, 0.1822, 1.317, -2.166), (-0.0, -1.317, 0.1822, -2.743), (0.0, 0.0, -0.0, 1.0)))
ob_plane_008.location = (-2.734, -2.913, 1.248)
ob_plane_008.rotation_euler = (-0.01846, 5.122e-10, -1.582)
ob_plane_008.scale = (0.4496, 0.4496, 0.4496)
ob_plane_008.lineart.crease_threshold = 0.0
_m = ob_plane_008.modifiers.new('Subdivision', 'SUBSURF')
_m.uv_smooth = 'PRESERVE_CORNERS'
_m.levels = 2
ob_circle.parent = ob_plane_010
ob_circle.matrix_parent_inverse = Matrix(((1.33, -0.0, 0.0, -2.653), (-0.0, 0.1822, 1.317, -2.166), (-0.0, -1.317, 0.1822, -2.743), (0.0, 0.0, -0.0, 1.0)))
ob_circle.location = (-0.3509, 0.2184, -0.0002756)
ob_circle.lineart.crease_threshold = 0.0
ob_circle_001.parent = ob_plane_010
ob_circle_001.matrix_parent_inverse = Matrix(((1.33, -0.0, 0.0, -2.653), (-0.0, 0.1822, 1.317, -2.166), (-0.0, -1.317, 0.1822, -2.743), (0.0, 0.0, -0.0, 1.0)))
ob_circle_001.location = (-5.788, 0.2184, -0.0002756)
ob_circle_001.lineart.crease_threshold = 0.0
ob_circle_002.parent = ob_plane_010
ob_circle_002.matrix_parent_inverse = Matrix(((1.33, -0.0, 0.0, -2.653), (-0.0, 0.1822, 1.317, -2.166), (-0.0, -1.317, 0.1822, -2.743), (0.0, 0.0, -0.0, 1.0)))
ob_circle_002.location = (-5.788, 1.683, -0.0002756)
ob_circle_002.lineart.crease_threshold = 0.0
ob_circle_003.parent = ob_plane_010
ob_circle_003.matrix_parent_inverse = Matrix(((1.33, -0.0, 0.0, -2.653), (-0.0, 0.1822, 1.317, -2.166), (-0.0, -1.317, 0.1822, -2.743), (0.0, 0.0, -0.0, 1.0)))
ob_circle_003.location = (-0.336, 1.82, -0.0002756)
ob_circle_003.lineart.crease_threshold = 0.0
ob_plane_005.location = (0.2365, 4.108, 4.133)
ob_plane_005.scale = (1.352, 1.352, 1.352)
ob_plane_005.lineart.crease_threshold = 0.0
ob_plane_009.location = (0.02999, 3.379, 0.2432)
ob_plane_009.scale = (3.298, 0.6143, 1.0)
ob_plane_009.lineart.crease_threshold = 0.0
_m = ob_plane_009.modifiers.new('Bevel', 'BEVEL')
_m.width = 0.04
_m.width_pct = 0.04
_m.segments = 2
_m.limit_method = 'NONE'
_m.profile = 0.1824
ob_plane_011.location = (3.119, 2.922, 0.03043)
ob_plane_011.scale = (0.1112, 0.1112, 0.1112)
ob_plane_011.lineart.crease_threshold = 0.0
_m = ob_plane_011.modifiers.new('Mirror', 'MIRROR')
_m.use_axis = (False, False, False)
_m.merge_threshold = 0.004
_m.mirror_object = ob_plane_001
ob_plane_012.location = (3.119, 3.791, 0.03043)
ob_plane_012.scale = (0.1112, 0.1112, 0.1112)
ob_plane_012.lineart.crease_threshold = 0.0
_m = ob_plane_012.modifiers.new('Mirror', 'MIRROR')
_m.use_axis = (False, False, False)
_m.merge_threshold = 0.004
_m.mirror_object = ob_plane_001
ob_plane_013.location = (-3.0, 3.791, 0.03043)
ob_plane_013.scale = (0.1112, 0.1112, 0.1112)
ob_plane_013.lineart.crease_threshold = 0.0
_m = ob_plane_013.modifiers.new('Mirror', 'MIRROR')
_m.use_axis = (False, False, False)
_m.merge_threshold = 0.004
_m.mirror_object = ob_plane_001
ob_plane_014.location = (-3.0, 2.948, 0.03043)
ob_plane_014.scale = (0.1112, 0.1112, 0.1112)
ob_plane_014.lineart.crease_threshold = 0.0
_m = ob_plane_014.modifiers.new('Mirror', 'MIRROR')
_m.use_axis = (False, False, False)
_m.merge_threshold = 0.004
_m.mirror_object = ob_plane_001
ob_pexels_steve_johnson_1572386.location = (-4.0, 0.3058, 3.37)
ob_pexels_steve_johnson_1572386.rotation_euler = (1.571, 0.0, 1.571)
ob_pexels_steve_johnson_1572386.scale = (4.823, 4.823, 4.823)
ob_pexels_steve_johnson_1572386.lineart.crease_threshold = 0.0
ob_area_001.location = (-5.107, -3.175, 7.934)
ob_area_001.rotation_euler = (-6.414, -12.85, 13.19)
ob_area_001.lineart.crease_threshold = 0.0
ob_plane_016.location = (3.839, 2.155, 0.9951)
ob_plane_016.rotation_euler = (0.0, -0.0, -2.302)
ob_plane_016.scale = (0.3945, 0.3306, 0.585)
ob_plane_016.lineart.crease_threshold = 0.0
ob_plane_017.location = (-0.9502, 2.155, 0.9951)
ob_plane_017.rotation_euler = (0.0, -0.0, -2.302)
ob_plane_017.scale = (0.3945, 0.3306, 0.585)
ob_plane_017.lineart.crease_threshold = 0.0
ob_plane_018.location = (-0.3031, 2.179, 0.04827)
ob_plane_018.rotation_euler = (0.0, -0.0, -2.302)
ob_plane_018.scale = (0.3945, 0.3306, 0.585)
ob_plane_018.lineart.crease_threshold = 0.0
ob_plane_019.location = (-0.9502, 2.155, 0.133)
ob_plane_019.rotation_euler = (-0.03893, 0.2019, -2.315)
ob_plane_019.scale = (0.3945, 0.3306, 0.585)
ob_plane_019.lineart.crease_threshold = 0.0
ob_trueisocam.location = (29.42, -29.89, 32.52)
ob_trueisocam.rotation_euler = (0.9553, 0.0, 0.7854)
ob_trueisocam.lineart.crease_threshold = 0.0
ob_plane_015.location = (-0.3461, 2.501, -0.3234)
ob_plane_015.scale = (67.87, 47.26, 67.87)
ob_plane_015.lineart.crease_threshold = 0.0
ob_gameisocam_003.location = (30.61, -16.5, 27.62)
ob_gameisocam_003.rotation_euler = (0.9346, -0.05496, 1.118)
ob_gameisocam_003.lineart.crease_threshold = 0.0
ob_area_002.location = (7.909, 1.351, 10.79)
ob_area_002.rotation_euler = (-5.744, -12.65, 14.76)
ob_area_002.lineart.crease_threshold = 0.0

# ---- collection membership
col_collection.objects.link(ob_light)
col_collection.objects.link(ob_plane)
col_collection.objects.link(ob_plane_001)
col_collection.objects.link(ob_plane_002)
col_collection.objects.link(ob_plane_003)
col_collection.objects.link(ob_plane_010)
col_collection.objects.link(ob_plane_004)
col_collection.objects.link(ob_plane_006)
col_collection.objects.link(ob_plane_007)
col_collection.objects.link(ob_plane_008)
col_collection.objects.link(ob_circle)
col_collection.objects.link(ob_circle_001)
col_collection.objects.link(ob_circle_002)
col_collection.objects.link(ob_circle_003)
col_collection.objects.link(ob_plane_005)
col_collection.objects.link(ob_plane_009)
col_collection.objects.link(ob_plane_011)
col_collection.objects.link(ob_plane_012)
col_collection.objects.link(ob_plane_013)
col_collection.objects.link(ob_plane_014)
col_collection.objects.link(ob_pexels_steve_johnson_1572386)
col_collection.objects.link(ob_area_001)
col_collection.objects.link(ob_plane_016)
col_collection.objects.link(ob_plane_017)
col_collection.objects.link(ob_plane_018)
col_collection.objects.link(ob_plane_019)
col_collection.objects.link(ob_trueisocam)
col_collection.objects.link(ob_plane_015)
col_collection.objects.link(ob_gameisocam_003)
col_collection.objects.link(ob_area_002)

# ---- scene / render settings (as saved in the file)
scene.camera = ob_gameisocam_003
scene.frame_start = 1; scene.frame_end = 250; scene.frame_set(1)
scene.render.engine = 'CYCLES'
scene.render.resolution_x = 2000
scene.render.resolution_y = 2000
scene.render.pixel_aspect_x = 1.2
scene.render.pixel_aspect_y = 1.2
scene.render.use_border = True
scene.cycles.use_denoising = False
scene.cycles.samples = 128
scene.cycles.sampling_pattern = 'TABULATED_SOBOL'
scene.cycles.use_adaptive_sampling = False
scene.cycles.use_light_tree = False
scene.view_settings.look = 'Medium High Contrast'
scene.view_settings.view_transform = 'Filmic'
scene.view_settings.exposure = 1.0
bpy.context.view_layer.update()
